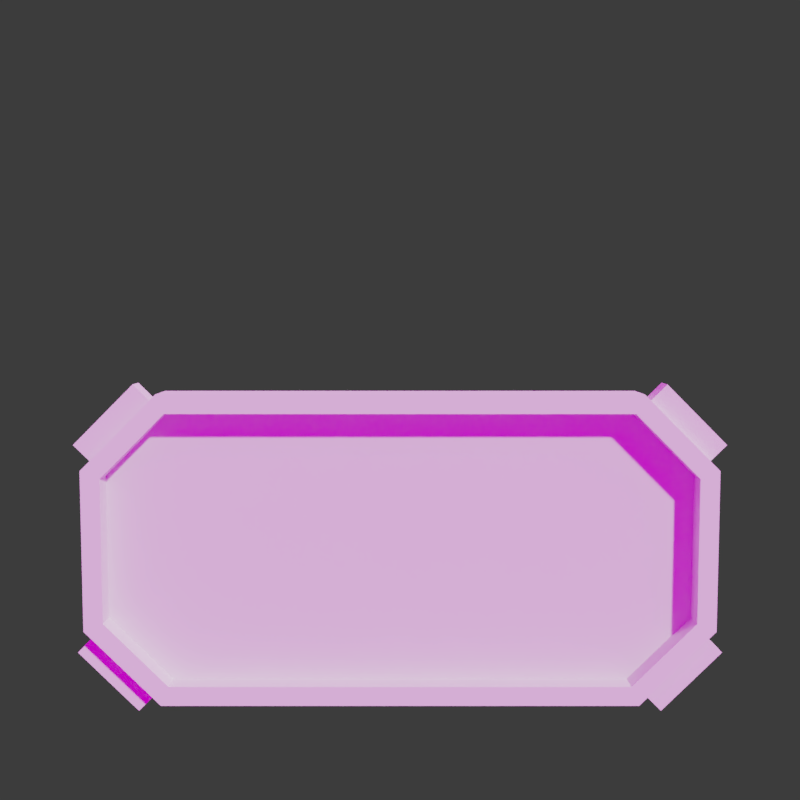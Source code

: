 # Source: props.blend  (saved by Blender 4.1.24; exported with 4.5.12 LTS)
import bpy
from mathutils import Matrix  # noqa: F401  (used for matrix-valued properties, if any)

bpy.ops.wm.read_factory_settings(use_empty=True)
scene = bpy.context.scene
scene.name = 'Scene'

# ---- collections
col_export_claimpad = bpy.data.collections.new('_export.claimpad'); scene.collection.children.link(col_export_claimpad)
col_export_logo_sign = bpy.data.collections.new('_export.logo.sign'); scene.collection.children.link(col_export_logo_sign)
col_export_ticket = bpy.data.collections.new('_export.ticket'); scene.collection.children.link(col_export_ticket)
col_blank_model = bpy.data.collections.new('blank-model'); scene.collection.children.link(col_blank_model)
col_model = bpy.data.collections.new('_model'); col_blank_model.children.link(col_model)
col_colliders = bpy.data.collections.new('_colliders'); col_blank_model.children.link(col_colliders)
col_reference = bpy.data.collections.new('reference'); scene.collection.children.link(col_reference)
col_images = bpy.data.collections.new('images'); col_reference.children.link(col_images)
col_scratch = bpy.data.collections.new('scratch'); scene.collection.children.link(col_scratch)
col_export_sign_lightbar = bpy.data.collections.new('_export.sign.lightbar'); scene.collection.children.link(col_export_sign_lightbar)
col_scene = bpy.data.collections.new('scene')  # instanced only; not linked into the scene
col_scale_person = bpy.data.collections.new('scale-person')  # instanced only; not linked into the scene

# ---- images (referenced by path relative to the original .blend; pixels are not part of the script)
import os
ASSET_DIR = os.environ.get("B2B_ASSET_DIR", "")  # directory of the original .blend (textures are referenced by path, not embedded)
HERE = os.path.dirname(os.path.abspath(__file__))  # packed textures are extracted next to this script under _unpacked/

def load_image(name, relpath, width, height, colorspace="sRGB"):
    """Load a texture the original file referenced (path relative to the .blend, or extracted next to this script)."""
    p = next((c for c in (os.path.join(HERE, relpath), os.path.join(ASSET_DIR, relpath)) if relpath and os.path.exists(c)), "")
    if p:
        img = bpy.data.images.load(p, check_existing=True)
        img.name = name
    else:  # same state as the original file: an image datablock whose file is absent (Cycles renders it pink)
        img = bpy.data.images.new(name, width, height)
        img.source = "FILE"
        img.filepath = "//" + (relpath or name)
    img.colorspace_settings.name = colorspace
    return img
img_air_museum_playground_4k_exr = load_image('air_museum_playground_4k.exr', 'air_museum_playground_4k.exr', 1024, 1024, 'Linear Rec.709')

# ---- materials (node trees are filled in below, after node groups)
mat_dcl_avatarwearables = bpy.data.materials.new('DCL.AvatarWearables')
mat_dcl_avatarwearables_emissive = bpy.data.materials.new('DCL.AvatarWearables_Emissive')
mat_texture_atlas_01 = bpy.data.materials.new('texture.atlas.01')
mat_texture_atlas_01_emissive = bpy.data.materials.new('texture.atlas.01_emissive')

# ---- material node trees

# ---- world
world_world = bpy.data.worlds.new('World'); scene.world = world_world
world_world.use_nodes = True; world_world.node_tree.nodes.clear()
_N = world_world.node_tree.nodes; _L = world_world.node_tree.links
n0 = _N.new('NodeReroute'); n0.name = 'Reroute'; n0.location = (-260, 300)
n0.width = 16
n1 = _N.new('ShaderNodeOutputWorld'); n1.name = 'World Output'; n1.location = (700, 500)
n2 = _N.new('ShaderNodeLightPath'); n2.name = 'Light Path'; n2.location = (280, 600)
n3 = _N.new('ShaderNodeTexCoord'); n3.name = 'Texture Coordinate'; n3.location = (-1120, 340)
n4 = _N.new('ShaderNodeMapping'); n4.name = 'Mapping'; n4.location = (-920, 340)
n4.width = 240
n5 = _N.new('ShaderNodeMath'); n5.name = 'Math'; n5.location = (-180, 260)
n5.operation = 'MULTIPLY'
n5.inputs[1].default_value = 2.98e-08
n5.inputs[2].default_value = 0.0
n6 = _N.new('ShaderNodeMath'); n6.name = 'Math.001'; n6.location = (40, 260)
n6.inputs[1].default_value = 0.9
n6.inputs[2].default_value = 0.0
n7 = _N.new('ShaderNodeTexEnvironment'); n7.name = 'Environment Texture'; n7.location = (-620, 340)
n7.width = 280
n7.image = img_air_museum_playground_4k_exr
n8 = _N.new('ShaderNodeBackground'); n8.name = 'Background.001'; n8.location = (280, 500)
n8.inputs[0].default_value = (0.0382, 0.0382, 0.0382, 1.0)
n9 = _N.new('ShaderNodeMixShader'); n9.name = 'Mix Shader'; n9.location = (500, 500)
n10 = _N.new('ShaderNodeBackground'); n10.name = 'Background'; n10.location = (280, 360)
_L.new(n5.outputs[0], n6.inputs[0])
_L.new(n0.outputs[0], n10.inputs[0])
_L.new(n0.outputs[0], n5.inputs[0])
_L.new(n6.outputs[0], n10.inputs[1])
_L.new(n7.outputs[0], n0.inputs[0])
_L.new(n4.outputs[0], n7.inputs[0])
_L.new(n3.outputs[0], n4.inputs[0])
_L.new(n9.outputs[0], n1.inputs[0])
_L.new(n2.outputs[0], n9.inputs[0])
_L.new(n8.outputs[0], n9.inputs[2])
_L.new(n10.outputs[0], n9.inputs[1])
n1.is_active_output = True
world_world.color = (0.05088, 0.05088, 0.05088)
world_world.use_sun_shadow = False
world_world.sun_shadow_jitter_overblur = 0.0
world_world.cycles.sample_map_resolution = 2048

# ---- cameras
cam_camera = bpy.data.cameras.new('Camera')

# ---- meshes
me_cube_005 = bpy.data.meshes.new('Cube.005')
me_cube_005.from_pydata([(0.9756, -0.175, -0.2229), (0.7843, -0.3129, -0.3554), (0.7344, -0.3648, -0.248), (0.9386, -0.2176, -0.1065), (0.7843, 0.3675, 0.2985), (0.9756, 0.2296, 0.166), (0.9386, 0.115, 0.2132), (0.7344, 0.2622, 0.3547), (0.7843, 0.3129, 0.3554), (0.9756, 0.175, 0.2229), (0.9756, -0.2296, -0.166), (0.7843, -0.3675, -0.2985), (0.7344, 0.3166, 0.2981), (0.9386, 0.1694, 0.1566), (0.9386, -0.1632, -0.1631), (0.7344, -0.3105, -0.3045), (0.7598, 0.3065, 0.3973), (1.0, 0.1334, 0.2309), (1.0, 0.236, 0.1241), (0.7598, 0.4091, 0.2905), (1.0, -0.236, -0.1241), (0.7598, -0.4091, -0.2905), (0.7598, -0.3065, -0.3973), (1.0, -0.1334, -0.2309), (0.8375, 0.3512, 0.3923), (1.029, 0.2133, 0.2597), (1.029, 0.268, 0.2028), (0.8375, 0.4059, 0.3354), (1.029, -0.268, -0.2028), (0.8375, -0.4059, -0.3354), (0.8375, -0.3512, -0.3923), (1.029, -0.2133, -0.2597), (0.0, 0.4091, 0.2905), (0.0, -0.3065, -0.3973), (0.0, -0.4091, -0.2905), (0.0, 0.3065, 0.3973), (0.0, -0.3648, -0.248), (0.0, 0.2622, 0.3547), (0.0, -0.3105, -0.3045), (0.0, 0.3166, 0.2981), (0.0, 0.1694, 0.1566), (0.0, -0.1632, -0.1631), (0.9933, 0.1877, 0.2352), (1.011, 0.2005, 0.2475), (0.8198, 0.3384, 0.38), (0.802, 0.3256, 0.3677), (0.9933, 0.2424, 0.1783), (1.011, 0.2552, 0.1906), (0.802, 0.3803, 0.3108), (0.8198, 0.3931, 0.3231), (0.802, -0.3256, -0.3677), (0.8198, -0.3384, -0.38), (0.8198, -0.3931, -0.3231), (0.802, -0.3803, -0.3108), (0.9933, -0.1877, -0.2352), (1.011, -0.2005, -0.2475), (0.9933, -0.2424, -0.1783), (1.011, -0.2552, -0.1906)], [], [(18, 17, 20, 23), (32, 35, 16, 19), (51, 55, 31, 30), (52, 51, 30, 29), (33, 32, 19, 18, 23, 22), (7, 6, 17, 16), (3, 2, 21, 20), (6, 3, 20, 17), (37, 7, 16, 35), (36, 2, 15, 38), (2, 3, 14, 15), (3, 6, 13, 14), (6, 7, 12, 13), (9, 8, 16, 17), (5, 9, 17, 18), (4, 5, 18, 19), (8, 4, 19, 16), (11, 10, 20, 21), (1, 11, 21, 22), (0, 1, 22, 23), (10, 0, 23, 20), (25, 26, 27, 24), (29, 30, 31, 28), (55, 57, 28, 31), (44, 43, 25, 24), (43, 47, 26, 25), (47, 49, 27, 26), (49, 44, 24, 27), (57, 52, 29, 28), (40, 13, 12, 39), (14, 41, 38, 15), (13, 40, 41, 14), (2, 36, 34, 21), (7, 37, 39, 12), (22, 21, 34, 33), (4, 8, 45, 48), (48, 45, 44, 49), (5, 4, 48, 46), (46, 48, 49, 47), (9, 5, 46, 42), (42, 46, 47, 43), (8, 9, 42, 45), (45, 42, 43, 44), (10, 11, 53, 56), (56, 53, 52, 57), (0, 10, 56, 54), (54, 56, 57, 55), (11, 1, 50, 53), (53, 50, 51, 52), (1, 0, 54, 50), (50, 54, 55, 51)])
me_cube_005.polygons.foreach_set('material_index', [0, 0, 0, 0, 0, 0, 0, 0, 0, 1, 1, 1, 1, 0, 0, 0, 0, 0, 0, 0, 0, 0, 0, 0, 0, 0, 0, 0, 0, 0, 0, 0, 0, 1, 0, 0, 1, 0, 1, 0, 1, 0, 1, 0, 1, 0, 1, 0, 1, 0, 1])
_uv = me_cube_005.uv_layers.new(name='UVMap')
_uv.uv.foreach_set('vector', [0.6772, 0.9199, 0.682, 0.9199, 0.682, 0.9224, 0.6772, 0.9224, 0.6772, 0.9163, 0.682, 0.9163, 0.682, 0.9181, 0.6772, 0.9181, 0.6784, 0.9225, 0.6784, 0.9215, 0.6784, 0.9215, 0.6784, 0.9225, 0.6803, 0.9225, 0.6784, 0.9225, 0.6784, 0.9225, 0.6803, 0.9225, 0.6747, 0.9236, 0.6747, 0.9187, 0.6766, 0.9187, 0.6772, 0.9199, 0.6772, 0.9224, 0.6766, 0.9236, 0.6827, 0.919, 0.6822, 0.92, 0.682, 0.9199, 0.6826, 0.9187, 0.6822, 0.9223, 0.6827, 0.9233, 0.6826, 0.9236, 0.682, 0.9224, 0.6822, 0.92, 0.6822, 0.9223, 0.682, 0.9224, 0.682, 0.9199, 0.6845, 0.919, 0.6827, 0.919, 0.6826, 0.9187, 0.6845, 0.9187, 0.2928, 0.5428, 0.2914, 0.5428, 0.2914, 0.5428, 0.2928, 0.5428, 0.2914, 0.5428, 0.2911, 0.5421, 0.2911, 0.5421, 0.2914, 0.5428, 0.2911, 0.5421, 0.2911, 0.5404, 0.2911, 0.5404, 0.2911, 0.5421, 0.2911, 0.5404, 0.2914, 0.5397, 0.2914, 0.5397, 0.2911, 0.5404, 0.6809, 0.9197, 0.6809, 0.9183, 0.682, 0.9181, 0.682, 0.9199, 0.6783, 0.9197, 0.6809, 0.9197, 0.682, 0.9199, 0.6772, 0.9199, 0.6783, 0.9183, 0.6783, 0.9197, 0.6772, 0.9199, 0.6772, 0.9181, 0.6809, 0.9183, 0.6783, 0.9183, 0.6772, 0.9181, 0.682, 0.9181, 0.6809, 0.924, 0.6809, 0.9226, 0.682, 0.9224, 0.682, 0.9242, 0.6783, 0.924, 0.6809, 0.924, 0.682, 0.9242, 0.6772, 0.9242, 0.6783, 0.9226, 0.6783, 0.924, 0.6772, 0.9242, 0.6772, 0.9224, 0.6809, 0.9226, 0.6783, 0.9226, 0.6772, 0.9224, 0.682, 0.9224, 0.6803, 0.9194, 0.6784, 0.9194, 0.6784, 0.9183, 0.6803, 0.9183, 0.6803, 0.9225, 0.6784, 0.9225, 0.6784, 0.9215, 0.6803, 0.9215, 0.6784, 0.9215, 0.6803, 0.9215, 0.6803, 0.9215, 0.6784, 0.9215, 0.6803, 0.9183, 0.6803, 0.9194, 0.6803, 0.9194, 0.6803, 0.9183, 0.6803, 0.9194, 0.6784, 0.9194, 0.6784, 0.9194, 0.6803, 0.9194, 0.6784, 0.9194, 0.6784, 0.9183, 0.6784, 0.9183, 0.6784, 0.9194, 0.6784, 0.9183, 0.6803, 0.9183, 0.6803, 0.9183, 0.6784, 0.9183, 0.6803, 0.9215, 0.6803, 0.9225, 0.6803, 0.9225, 0.6803, 0.9215, 0.6845, 0.92, 0.6822, 0.92, 0.6827, 0.919, 0.6845, 0.919, 0.6822, 0.9223, 0.6845, 0.9223, 0.6845, 0.9233, 0.6827, 0.9233, 0.6822, 0.92, 0.6845, 0.92, 0.6845, 0.9223, 0.6822, 0.9223, 0.6827, 0.9233, 0.6845, 0.9233, 0.6845, 0.9236, 0.6826, 0.9236, 0.2914, 0.5397, 0.2928, 0.5397, 0.2928, 0.5397, 0.2914, 0.5397, 0.6772, 0.9242, 0.682, 0.9242, 0.682, 0.9261, 0.6772, 0.9261, 0.6784, 0.9183, 0.6803, 0.9183, 0.6803, 0.9183, 0.6784, 0.9183, 0.2882, 0.5392, 0.2901, 0.5392, 0.2901, 0.5392, 0.2882, 0.5392, 0.6784, 0.9194, 0.6784, 0.9183, 0.6784, 0.9183, 0.6784, 0.9194, 0.2882, 0.5402, 0.2882, 0.5392, 0.2882, 0.5392, 0.2882, 0.5402, 0.6803, 0.9194, 0.6784, 0.9194, 0.6784, 0.9194, 0.6803, 0.9194, 0.2901, 0.5402, 0.2882, 0.5402, 0.2882, 0.5402, 0.2901, 0.5402, 0.6803, 0.9183, 0.6803, 0.9194, 0.6803, 0.9194, 0.6803, 0.9183, 0.2901, 0.5392, 0.2901, 0.5402, 0.2901, 0.5402, 0.2901, 0.5392, 0.6803, 0.9215, 0.6803, 0.9225, 0.6803, 0.9225, 0.6803, 0.9215, 0.2901, 0.5423, 0.2901, 0.5434, 0.2901, 0.5434, 0.2901, 0.5423, 0.6784, 0.9215, 0.6803, 0.9215, 0.6803, 0.9215, 0.6784, 0.9215, 0.2882, 0.5423, 0.2901, 0.5423, 0.2901, 0.5423, 0.2882, 0.5423, 0.6803, 0.9225, 0.6784, 0.9225, 0.6784, 0.9225, 0.6803, 0.9225, 0.2901, 0.5434, 0.2882, 0.5434, 0.2882, 0.5434, 0.2901, 0.5434, 0.6784, 0.9225, 0.6784, 0.9215, 0.6784, 0.9215, 0.6784, 0.9225, 0.2882, 0.5434, 0.2882, 0.5423, 0.2882, 0.5423, 0.2882, 0.5434])
me_cube_005.materials.append(mat_dcl_avatarwearables)
me_cube_005.materials.append(mat_dcl_avatarwearables_emissive)
me_cube_005.update()
me_sphere_001 = bpy.data.meshes.new('Sphere.001')
me_sphere_001.from_pydata([(0.0, -0.2588, 0.9659), (0.0, -2.488e-09, 1.0), (0.0, 0.7071, 0.7071), (0.0, 0.866, 0.5), (0.0, -0.5, 0.866), (0.0, 0.9659, 0.2588), (0.0, -0.7071, 0.7071), (0.0, 0.2588, 0.9659), (0.0, 0.5, 0.866), (0.0, 1.0, -1.244e-09), (0.0, -0.866, 0.5), (0.0, -0.9659, 0.2588), (0.0, -1.0, -1.244e-09), (0.522, 0.7071, 0.7071), (0.522, 0.9659, 0.2588), (0.6514, 0.2241, 0.9659), (0.772, 0.433, 0.866), (0.8755, 0.6124, 0.7071), (0.955, 0.75, 0.5), (1.005, 0.8365, 0.2588), (1.022, 0.866, -2.488e-09), (0.7461, 0.1294, 0.9659), (0.955, 0.25, 0.866), (1.134, 0.3536, 0.7071), (1.272, 0.433, 0.5), (1.358, 0.483, 0.2588), (1.388, 0.5, -2.488e-09), (0.7808, -4.975e-09, 0.9659), (1.022, -4.975e-09, 0.866), (1.229, -3.478e-08, 0.7071), (1.388, -3.478e-08, 0.5), (1.488, -3.478e-08, 0.2588), (1.522, -4.975e-09, -2.488e-09), (0.7461, -0.1294, 0.9659), (0.955, -0.25, 0.866), (1.134, -0.3536, 0.7071), (1.272, -0.433, 0.5), (1.358, -0.483, 0.2588), (1.388, -0.5, -2.488e-09), (0.6514, -0.2241, 0.9659), (0.772, -0.433, 0.866), (0.8755, -0.6124, 0.7071), (0.955, -0.75, 0.5), (1.005, -0.8365, 0.2588), (1.022, -0.866, -2.488e-09), (0.522, -0.2588, 0.9659), (0.522, -0.5, 0.866), (0.522, -0.7071, 0.7071), (0.522, -0.866, 0.5), (0.522, -0.9659, 0.2588), (0.522, -1.0, -2.488e-09), (0.522, -4.975e-09, 1.0), (0.522, 0.2588, 0.9659), (0.522, 0.5, 0.866), (0.522, 0.866, 0.5), (0.522, 1.0, -2.488e-09), (0.0, -1.124, 0.01629), (0.0, -1.09, 0.2751), (0.0, 1.09, 0.2751), (0.0, 1.124, 0.01629), (0.5383, 1.089, 0.275), (0.5379, 1.123, 0.01615), (0.5379, -1.123, 0.01615), (0.5383, -1.089, 0.275), (1.067, 0.9437, 0.2751), (1.084, 0.9732, 0.01629), (1.466, 0.5448, 0.2751), (1.495, 0.5619, 0.01629), (1.612, -3.837e-08, 0.2751), (1.646, -3.724e-09, 0.01629), (1.466, -0.5448, 0.2751), (1.495, -0.5619, 0.01629), (1.067, -0.9437, 0.2751), (1.084, -0.9732, 0.01629)], [], [(2, 8, 53, 13), (7, 1, 51, 52), (26, 20, 65, 67), (10, 11, 49, 48), (6, 10, 48, 47), (32, 26, 67, 69), (8, 7, 52, 53), (4, 6, 47, 46), (5, 3, 54, 14), (0, 4, 46, 45), (3, 2, 13, 54), (1, 0, 45, 51), (54, 13, 17, 18), (52, 51, 15), (14, 54, 18, 19), (53, 52, 15, 16), (43, 49, 63, 72), (13, 53, 16, 17), (19, 18, 24, 25), (16, 15, 21, 22), (37, 43, 72, 70), (17, 16, 22, 23), (18, 17, 23, 24), (15, 51, 21), (24, 23, 29, 30), (21, 51, 27), (25, 24, 30, 31), (22, 21, 27, 28), (49, 11, 57, 63), (23, 22, 28, 29), (12, 50, 62, 56), (29, 28, 34, 35), (30, 29, 35, 36), (27, 51, 33), (31, 30, 36, 37), (28, 27, 33, 34), (37, 36, 42, 43), (34, 33, 39, 40), (14, 19, 64, 60), (35, 34, 40, 41), (36, 35, 41, 42), (33, 51, 39), (42, 41, 47, 48), (39, 51, 45), (43, 42, 48, 49), (40, 39, 45, 46), (55, 9, 59, 61), (41, 40, 46, 47), (57, 56, 62, 63), (59, 58, 60, 61), (61, 60, 64, 65), (65, 64, 66, 67), (67, 66, 68, 69), (69, 68, 70, 71), (71, 70, 72, 73), (73, 72, 63, 62), (20, 55, 61, 65), (5, 14, 60, 58), (50, 44, 73, 62), (38, 32, 69, 71), (44, 38, 71, 73), (19, 25, 66, 64), (25, 31, 68, 66), (31, 37, 70, 68)])
me_sphere_001.polygons.foreach_set('use_smooth', [1, 1, 0, 1, 1, 0, 1, 1, 1, 1, 1, 1, 1, 1, 1, 1, 1, 1, 1, 1, 1, 1, 1, 1, 1, 1, 1, 1, 1, 1, 0, 1, 1, 1, 1, 1, 1, 1, 1, 1, 1, 1, 1, 1, 1, 1, 0, 1, 1, 1, 1, 1, 1, 1, 1, 1, 0, 1, 0, 0, 0, 1, 1, 1])
_uv = me_sphere_001.uv_layers.new(name='UVMap')
_uv.uv.foreach_set('vector', [0.06975, 0.8895, 0.06975, 0.8908, 0.06975, 0.8908, 0.06975, 0.8895, 0.06975, 0.8921, 0.07039, 0.8933, 0.07039, 0.8933, 0.06975, 0.8921, 0.0, 0.0, 0.0, 0.0, 0.0, 0.0, 0.0, 0.0, 0.06214, 0.8882, 0.06214, 0.887, 0.06214, 0.887, 0.06214, 0.8882, 0.06214, 0.8895, 0.06214, 0.8882, 0.06214, 0.8882, 0.06214, 0.8895, 0.0, 0.0, 0.0, 0.0, 0.0, 0.0, 0.0, 0.0, 0.06975, 0.8908, 0.06975, 0.8921, 0.06975, 0.8921, 0.06975, 0.8908, 0.06214, 0.8908, 0.06214, 0.8895, 0.06214, 0.8895, 0.06214, 0.8908, 0.06975, 0.887, 0.06975, 0.8882, 0.06975, 0.8882, 0.06975, 0.887, 0.06214, 0.8921, 0.06214, 0.8908, 0.06214, 0.8908, 0.06214, 0.8921, 0.06975, 0.8882, 0.06975, 0.8895, 0.06975, 0.8895, 0.06975, 0.8882, 0.0615, 0.8933, 0.06214, 0.8921, 0.06214, 0.8921, 0.0615, 0.8933, 0.06975, 0.8882, 0.06975, 0.8895, 0.06848, 0.8895, 0.06848, 0.8882, 0.06975, 0.8921, 0.06912, 0.8933, 0.06848, 0.8921, 0.06975, 0.887, 0.06975, 0.8882, 0.06848, 0.8882, 0.06848, 0.887, 0.06975, 0.8908, 0.06975, 0.8921, 0.06848, 0.8921, 0.06848, 0.8908, 0.0231, 0.8343, 0.02183, 0.8343, 0.02183, 0.8343, 0.0231, 0.8343, 0.06975, 0.8895, 0.06975, 0.8908, 0.06848, 0.8908, 0.06848, 0.8895, 0.06848, 0.887, 0.06848, 0.8882, 0.06721, 0.8882, 0.06721, 0.887, 0.06848, 0.8908, 0.06848, 0.8921, 0.06721, 0.8921, 0.06721, 0.8908, 0.02437, 0.8343, 0.0231, 0.8343, 0.0231, 0.8343, 0.02437, 0.8343, 0.06848, 0.8895, 0.06848, 0.8908, 0.06721, 0.8908, 0.06721, 0.8895, 0.06848, 0.8882, 0.06848, 0.8895, 0.06721, 0.8895, 0.06721, 0.8882, 0.06848, 0.8921, 0.06785, 0.8933, 0.06721, 0.8921, 0.06721, 0.8882, 0.06721, 0.8895, 0.06595, 0.8895, 0.06595, 0.8882, 0.06721, 0.8921, 0.06658, 0.8933, 0.06595, 0.8921, 0.06721, 0.887, 0.06721, 0.8882, 0.06595, 0.8882, 0.06595, 0.887, 0.06721, 0.8908, 0.06721, 0.8921, 0.06595, 0.8921, 0.06595, 0.8908, 0.02183, 0.8343, 0.02183, 0.8343, 0.02183, 0.8343, 0.02183, 0.8343, 0.06721, 0.8895, 0.06721, 0.8908, 0.06595, 0.8908, 0.06595, 0.8895, 0.0, 0.0, 0.0, 0.0, 0.0, 0.0, 0.0, 0.0, 0.06595, 0.8895, 0.06595, 0.8908, 0.06468, 0.8908, 0.06468, 0.8895, 0.06595, 0.8882, 0.06595, 0.8895, 0.06468, 0.8895, 0.06468, 0.8882, 0.06595, 0.8921, 0.06531, 0.8933, 0.06468, 0.8921, 0.06595, 0.887, 0.06595, 0.8882, 0.06468, 0.8882, 0.06468, 0.887, 0.06595, 0.8908, 0.06595, 0.8921, 0.06468, 0.8921, 0.06468, 0.8908, 0.06468, 0.887, 0.06468, 0.8882, 0.06341, 0.8882, 0.06341, 0.887, 0.06468, 0.8908, 0.06468, 0.8921, 0.06341, 0.8921, 0.06341, 0.8908, 0.02945, 0.8343, 0.02818, 0.8343, 0.02818, 0.8343, 0.02945, 0.8343, 0.06468, 0.8895, 0.06468, 0.8908, 0.06341, 0.8908, 0.06341, 0.8895, 0.06468, 0.8882, 0.06468, 0.8895, 0.06341, 0.8895, 0.06341, 0.8882, 0.06468, 0.8921, 0.06404, 0.8933, 0.06341, 0.8921, 0.06341, 0.8882, 0.06341, 0.8895, 0.06214, 0.8895, 0.06214, 0.8882, 0.06341, 0.8921, 0.06277, 0.8933, 0.06214, 0.8921, 0.06341, 0.887, 0.06341, 0.8882, 0.06214, 0.8882, 0.06214, 0.887, 0.06341, 0.8908, 0.06341, 0.8921, 0.06214, 0.8921, 0.06214, 0.8908, 0.0, 0.0, 0.0, 0.0, 0.0, 0.0, 0.0, 0.0, 0.06341, 0.8895, 0.06341, 0.8908, 0.06214, 0.8908, 0.06214, 0.8895, 0.02183, 0.8343, 0.02183, 0.833, 0.02183, 0.833, 0.02183, 0.8343, 0.02945, 0.833, 0.02945, 0.8343, 0.02945, 0.8343, 0.02945, 0.833, 0.02945, 0.833, 0.02945, 0.8343, 0.02818, 0.8343, 0.02818, 0.833, 0.02818, 0.833, 0.02818, 0.8343, 0.02691, 0.8343, 0.02691, 0.833, 0.02691, 0.833, 0.02691, 0.8343, 0.02564, 0.8343, 0.02564, 0.833, 0.02564, 0.833, 0.02564, 0.8343, 0.02437, 0.8343, 0.02437, 0.833, 0.02437, 0.833, 0.02437, 0.8343, 0.0231, 0.8343, 0.0231, 0.833, 0.0231, 0.833, 0.0231, 0.8343, 0.02183, 0.8343, 0.02183, 0.833, 0.0, 0.0, 0.0, 0.0, 0.0, 0.0, 0.0, 0.0, 0.02945, 0.8343, 0.02945, 0.8343, 0.02945, 0.8343, 0.02945, 0.8343, 0.0, 0.0, 0.0, 0.0, 0.0, 0.0, 0.0, 0.0, 0.0, 0.0, 0.0, 0.0, 0.0, 0.0, 0.0, 0.0, 0.0, 0.0, 0.0, 0.0, 0.0, 0.0, 0.0, 0.0, 0.02818, 0.8343, 0.02691, 0.8343, 0.02691, 0.8343, 0.02818, 0.8343, 0.02691, 0.8343, 0.02564, 0.8343, 0.02564, 0.8343, 0.02691, 0.8343, 0.02564, 0.8343, 0.02437, 0.8343, 0.02437, 0.8343, 0.02564, 0.8343])
me_sphere_001.materials.append(mat_texture_atlas_01)
me_sphere_001.update()
me_text = bpy.data.meshes.new('Text')
me_text.from_pydata([(0.8947, 0.1579, 0.0), (0.8947, -0.3684, 0.0), (0.6842, -0.3684, 0.0), (0.6842, 0.3684, 0.0), (1.632, 0.3684, 0.0), (1.632, -0.3684, 0.0), (1.421, -0.3684, 0.0), (1.421, 0.1579, 0.0), (1.263, 0.1579, 0.0), (1.263, -0.3684, 0.0), (1.053, -0.3684, 0.0), (1.053, 0.1579, 0.0), (0.6316, 0.3684, 0.0), (0.6316, -0.3684, 0.0), (0.4211, -0.3684, 0.0), (0.4211, 0.3684, 0.0), (-0.05263, -0.3684, 0.0), (-0.2632, -0.3684, 0.0), (-0.2632, 0.3684, 0.0), (0.3684, 0.3684, 0.0), (0.3684, -0.3684, 0.0), (0.1579, -0.3684, 0.0), (0.1579, -0.2105, 0.0), (2.98e-08, -0.2105, 0.0), (2.98e-08, 0.0, 0.0), (0.1579, 0.0, 0.0), (0.1579, 0.1579, 0.0), (-0.05263, 0.1579, 0.0), (-0.9474, -0.3684, 0.0), (-0.9474, 0.3684, 0.0), (-0.7368, 0.3684, 0.0), (-0.7368, -0.1579, 0.0), (-0.3158, -0.1579, 0.0), (-0.4211, -0.3684, 0.0), (-1.0, 0.1579, 0.0), (-1.421, 0.1579, 0.0), (-1.421, -0.1579, 0.0), (-1.0, -0.1579, 0.0), (-1.0, -0.3684, 0.0), (-1.632, -0.3684, 0.0), (-1.632, 0.3684, 0.0), (-1.0, 0.3684, 0.0)], [], [(2, 0, 3), (0, 4, 3), (0, 11, 4), (11, 8, 4), (8, 7, 4), (7, 5, 4), (2, 1, 0), (10, 8, 11), (10, 9, 8), (6, 5, 7), (14, 12, 15), (14, 13, 12), (17, 27, 18), (27, 19, 18), (27, 26, 19), (26, 20, 19), (17, 16, 27), (25, 20, 26), (23, 25, 24), (23, 22, 25), (22, 20, 25), (21, 20, 22), (28, 30, 29), (28, 31, 30), (28, 32, 31), (28, 33, 32), (39, 35, 40), (35, 41, 40), (35, 34, 41), (39, 36, 35), (39, 37, 36), (39, 38, 37)])
_uv = me_text.uv_layers.new(name='UVMap')
_uv.uv.foreach_set('vector', [0.1401, 0.5705, 0.1356, 0.5705, 0.1424, 0.5705, 0.1356, 0.5705, 0.1447, 0.5705, 0.1424, 0.5705, 0.1356, 0.5705, 0.1606, 0.5705, 0.1447, 0.5705, 0.1606, 0.5705, 0.1538, 0.5705, 0.1447, 0.5705, 0.1538, 0.5705, 0.1515, 0.5705, 0.1447, 0.5705, 0.1515, 0.5705, 0.147, 0.5705, 0.1447, 0.5705, 0.1401, 0.5705, 0.1379, 0.5705, 0.1356, 0.5705, 0.1584, 0.5705, 0.1538, 0.5705, 0.1606, 0.5705, 0.1584, 0.5705, 0.1561, 0.5705, 0.1538, 0.5705, 0.1492, 0.5705, 0.147, 0.5705, 0.1515, 0.5705, 0.1523, 0.5705, 0.1356, 0.5705, 0.1606, 0.5705, 0.1523, 0.5705, 0.1439, 0.5705, 0.1356, 0.5705, 0.1379, 0.5705, 0.1606, 0.5705, 0.1401, 0.5705, 0.1606, 0.5705, 0.1424, 0.5705, 0.1401, 0.5705, 0.1606, 0.5705, 0.1584, 0.5705, 0.1424, 0.5705, 0.1584, 0.5705, 0.1447, 0.5705, 0.1424, 0.5705, 0.1379, 0.5705, 0.1356, 0.5705, 0.1606, 0.5705, 0.1561, 0.5705, 0.1447, 0.5705, 0.1584, 0.5705, 0.1515, 0.5705, 0.1561, 0.5705, 0.1538, 0.5705, 0.1515, 0.5705, 0.1492, 0.5705, 0.1561, 0.5705, 0.1492, 0.5705, 0.1447, 0.5705, 0.1561, 0.5705, 0.147, 0.5705, 0.1447, 0.5705, 0.1492, 0.5705, 0.1356, 0.5705, 0.1456, 0.5705, 0.1406, 0.5705, 0.1356, 0.5705, 0.1506, 0.5705, 0.1456, 0.5705, 0.1356, 0.5705, 0.1556, 0.5705, 0.1506, 0.5705, 0.1356, 0.5705, 0.1606, 0.5705, 0.1556, 0.5705, 0.1535, 0.5705, 0.1392, 0.5705, 0.1571, 0.5705, 0.1392, 0.5705, 0.1606, 0.5705, 0.1571, 0.5705, 0.1392, 0.5705, 0.1356, 0.5705, 0.1606, 0.5705, 0.1535, 0.5705, 0.1427, 0.5705, 0.1392, 0.5705, 0.1535, 0.5705, 0.1463, 0.5705, 0.1427, 0.5705, 0.1535, 0.5705, 0.1499, 0.5705, 0.1463, 0.5705])
me_text.materials.append(mat_texture_atlas_01_emissive)
me_text.auto_texspace = False
me_text.update()
me_text_001 = bpy.data.meshes.new('Text.001')
me_text_001.from_pydata([(1.579, 0.1579, 0.0), (1.579, -0.3684, 0.0), (1.368, -0.3684, 0.0), (1.368, 0.3684, 0.0), (2.316, 0.3684, 0.0), (2.316, -0.3684, 0.0), (2.105, -0.3684, 0.0), (2.105, 0.1579, 0.0), (1.947, 0.1579, 0.0), (1.947, -0.3684, 0.0), (1.737, -0.3684, 0.0), (1.737, 0.1579, 0.0), (1.316, 0.3684, 0.0), (1.316, -0.3684, 0.0), (1.105, -0.3684, 0.0), (1.105, 0.3684, 0.0), (0.6316, -0.3684, 0.0), (0.4211, -0.3684, 0.0), (0.4211, 0.3684, 0.0), (1.053, 0.3684, 0.0), (1.053, -0.3684, 0.0), (0.8421, -0.3684, 0.0), (0.8421, -0.2105, 0.0), (0.6842, -0.2105, 0.0), (0.6842, 0.0, 0.0), (0.8421, 0.0, 0.0), (0.8421, 0.1579, 0.0), (0.6316, 0.1579, 0.0), (-0.2632, -0.3684, 0.0), (-0.2632, 0.3684, 0.0), (-0.05263, 0.3684, 0.0), (-0.05263, -0.1579, 0.0), (0.3684, -0.1579, 0.0), (0.2632, -0.3684, 0.0), (-0.3158, 0.1579, 0.0), (-0.7368, 0.1579, 0.0), (-0.7368, -0.1579, 0.0), (-0.3158, -0.1579, 0.0), (-0.3158, -0.3684, 0.0), (-0.9474, -0.3684, 0.0), (-0.9474, 0.3684, 0.0), (-0.3158, 0.3684, 0.0), (-1.421, 0.05263, 0.0), (-1.421, -0.3684, 0.0), (-1.632, -0.3684, 0.0), (-1.632, 0.3684, 0.0), (-1.421, 0.3684, 0.0), (-1.211, 0.1579, 0.0), (-1.211, 0.3684, 0.0), (-1.0, 0.3684, 0.0), (-1.0, -0.3684, 0.0), (-1.211, -0.3684, 0.0), (-1.211, -0.1579, 0.0), (-2.316, -0.3684, 0.0), (-2.316, 0.3684, 0.0), (-2.105, 0.3684, 0.0), (-2.105, -0.1579, 0.0), (-1.895, -0.1579, 0.0), (-1.895, 0.3684, 0.0), (-1.684, 0.3684, 0.0), (-1.684, -0.3684, 0.0)], [], [(2, 0, 3), (0, 4, 3), (0, 11, 4), (11, 8, 4), (8, 7, 4), (7, 5, 4), (2, 1, 0), (10, 8, 11), (10, 9, 8), (6, 5, 7), (14, 12, 15), (14, 13, 12), (17, 27, 18), (27, 19, 18), (27, 26, 19), (26, 20, 19), (17, 16, 27), (25, 20, 26), (23, 25, 24), (23, 22, 25), (22, 20, 25), (21, 20, 22), (28, 30, 29), (28, 31, 30), (28, 32, 31), (28, 33, 32), (39, 35, 40), (35, 41, 40), (35, 34, 41), (39, 36, 35), (39, 37, 36), (39, 38, 37), (44, 46, 45), (44, 42, 46), (42, 47, 46), (47, 49, 48), (47, 50, 49), (42, 50, 47), (44, 43, 42), (52, 50, 42), (51, 50, 52), (53, 55, 54), (53, 56, 55), (57, 59, 58), (57, 60, 59), (53, 57, 56), (53, 60, 57)])
_uv = me_text_001.uv_layers.new(name='UVMap')
_uv.uv.foreach_set('vector', [0.1474, 0.5693, 0.149, 0.5693, 0.1465, 0.5693, 0.149, 0.5693, 0.1457, 0.5693, 0.1465, 0.5693, 0.149, 0.5693, 0.1401, 0.5693, 0.1457, 0.5693, 0.1401, 0.5693, 0.1425, 0.5693, 0.1457, 0.5693, 0.1425, 0.5693, 0.1433, 0.5693, 0.1457, 0.5693, 0.1433, 0.5693, 0.1449, 0.5693, 0.1457, 0.5693, 0.1474, 0.5693, 0.1482, 0.5693, 0.149, 0.5693, 0.1409, 0.5693, 0.1425, 0.5693, 0.1401, 0.5693, 0.1409, 0.5693, 0.1417, 0.5693, 0.1425, 0.5693, 0.1441, 0.5693, 0.1449, 0.5693, 0.1433, 0.5693, 0.1431, 0.5693, 0.149, 0.5693, 0.1401, 0.5693, 0.1431, 0.5693, 0.146, 0.5693, 0.149, 0.5693, 0.1482, 0.5693, 0.1401, 0.5693, 0.1474, 0.5693, 0.1401, 0.5693, 0.1465, 0.5693, 0.1474, 0.5693, 0.1401, 0.5693, 0.1409, 0.5693, 0.1465, 0.5693, 0.1409, 0.5693, 0.1457, 0.5693, 0.1465, 0.5693, 0.1482, 0.5693, 0.149, 0.5693, 0.1401, 0.5693, 0.1417, 0.5693, 0.1457, 0.5693, 0.1409, 0.5693, 0.1433, 0.5693, 0.1417, 0.5693, 0.1425, 0.5693, 0.1433, 0.5693, 0.1441, 0.5693, 0.1417, 0.5693, 0.1441, 0.5693, 0.1457, 0.5693, 0.1417, 0.5693, 0.1449, 0.5693, 0.1457, 0.5693, 0.1441, 0.5693, 0.149, 0.5693, 0.1454, 0.5693, 0.1472, 0.5693, 0.149, 0.5693, 0.1436, 0.5693, 0.1454, 0.5693, 0.149, 0.5693, 0.1419, 0.5693, 0.1436, 0.5693, 0.149, 0.5693, 0.1401, 0.5693, 0.1419, 0.5693, 0.1426, 0.5693, 0.1477, 0.5693, 0.1414, 0.5693, 0.1477, 0.5693, 0.1401, 0.5693, 0.1414, 0.5693, 0.1477, 0.5693, 0.149, 0.5693, 0.1401, 0.5693, 0.1426, 0.5693, 0.1464, 0.5693, 0.1477, 0.5693, 0.1426, 0.5693, 0.1452, 0.5693, 0.1464, 0.5693, 0.1426, 0.5693, 0.1439, 0.5693, 0.1452, 0.5693, 0.1472, 0.5693, 0.1454, 0.5693, 0.1463, 0.5693, 0.1472, 0.5693, 0.149, 0.5693, 0.1454, 0.5693, 0.149, 0.5693, 0.1445, 0.5693, 0.1454, 0.5693, 0.1445, 0.5693, 0.1428, 0.5693, 0.1436, 0.5693, 0.1445, 0.5693, 0.1419, 0.5693, 0.1428, 0.5693, 0.149, 0.5693, 0.1419, 0.5693, 0.1445, 0.5693, 0.1472, 0.5693, 0.1481, 0.5693, 0.149, 0.5693, 0.1401, 0.5693, 0.1419, 0.5693, 0.149, 0.5693, 0.141, 0.5693, 0.1419, 0.5693, 0.1401, 0.5693, 0.149, 0.5693, 0.1464, 0.5693, 0.1477, 0.5693, 0.149, 0.5693, 0.1452, 0.5693, 0.1464, 0.5693, 0.1439, 0.5693, 0.1414, 0.5693, 0.1426, 0.5693, 0.1439, 0.5693, 0.1401, 0.5693, 0.1414, 0.5693, 0.149, 0.5693, 0.1439, 0.5693, 0.1452, 0.5693, 0.149, 0.5693, 0.1401, 0.5693, 0.1439, 0.5693])
me_text_001.materials.append(mat_texture_atlas_01_emissive)
me_text_001.auto_texspace = False
me_text_001.update()
me_cube_006 = bpy.data.meshes.new('Cube.006')
me_cube_006.from_pydata([(-1.898e-08, 0.05824, 0.3707), (1.898e-08, -0.05824, 0.3416), (0.746, -0.05824, 0.0), (0.746, 0.05824, 0.0), (-1.898e-08, 0.05824, 0.0), (0.6138, -0.02503, 0.3472), (0.7225, -0.02503, 0.2386), (0.7225, 0.02503, 0.2386), (0.6138, 0.02503, 0.3472), (0.7169, -0.05824, 0.203), (0.5783, -0.05824, 0.3416), (0.5904, 0.05824, 0.3707), (0.746, 0.05824, 0.2151), (0.771, -0.02503, 0.287), (0.6623, -0.02503, 0.3957), (0.6623, 0.02503, 0.3957), (0.771, 0.02503, 0.287), (0.7387, -0.02503, 0.2547), (0.7549, -0.02503, 0.2709), (0.7549, 0.02503, 0.2709), (0.7387, 0.02503, 0.2547), (0.63, 0.02503, 0.3634), (0.6462, 0.02503, 0.3796), (0.6462, -0.02503, 0.3796), (0.63, -0.02503, 0.3634), (0.746, -0.05824, 0.2151), (0.5904, -0.05824, 0.3707), (0.7169, -0.05824, 0.0), (7.832e-09, -0.02404, 0.3416), (7.832e-09, -0.02404, 0.0), (0.7169, -0.02404, 0.0), (0.7169, -0.02404, 0.203), (0.5783, -0.02404, 0.3416), (0.0, -0.05824, 0.3717), (-0.5904, 0.05824, 0.3717), (-0.5904, -0.05824, 0.3717)], [], [(0, 33, 26, 11), (2, 3, 12, 25), (3, 4, 0, 11, 12), (19, 16, 13, 18), (1, 28, 32, 10), (5, 26, 25, 6), (8, 11, 26, 5), (7, 12, 11, 8), (6, 25, 12, 7), (14, 13, 16, 15), (23, 14, 15, 22), (22, 15, 16, 19), (18, 13, 14, 23), (6, 17, 24, 5), (17, 18, 23, 24), (8, 21, 20, 7), (21, 22, 19, 20), (5, 24, 21, 8), (24, 23, 22, 21), (7, 20, 17, 6), (20, 19, 18, 17), (9, 25, 26, 10), (10, 26, 33, 1), (27, 2, 25, 9), (29, 30, 31, 32, 28), (9, 31, 30, 27), (10, 32, 31, 9), (0, 33, 35, 34)])
me_cube_006.polygons.foreach_set('material_index', [0, 0, 0, 0, 1, 0, 0, 0, 0, 0, 0, 0, 0, 0, 1, 0, 1, 0, 1, 0, 1, 0, 0, 0, 0, 1, 1, 0])
_uv = me_cube_006.uv_layers.new(name='UVMap')
_uv.uv.foreach_set('vector', [0.02442, 0.8814, 0.02442, 0.8867, 0.02652, 0.8867, 0.02652, 0.8814, 0.0191, 0.8708, 0.0191, 0.8761, 0.02064, 0.8761, 0.02064, 0.8708, 0.0191, 0.8761, 0.0191, 0.8788, 0.02176, 0.8788, 0.02176, 0.8767, 0.02064, 0.8761, 0.02699, 0.8829, 0.02699, 0.8829, 0.02699, 0.8852, 0.02699, 0.8852, 0.06181, 0.9702, 0.06181, 0.9702, 0.06181, 0.9722, 0.06181, 0.9722, 0.0266, 0.8852, 0.02652, 0.8867, 0.02707, 0.8867, 0.02699, 0.8852, 0.0266, 0.8829, 0.02652, 0.8814, 0.02652, 0.8867, 0.0266, 0.8852, 0.02699, 0.8829, 0.02707, 0.8814, 0.02652, 0.8814, 0.0266, 0.8829, 0.02699, 0.8852, 0.02707, 0.8867, 0.02707, 0.8814, 0.02699, 0.8829, 0.0266, 0.8852, 0.02699, 0.8852, 0.02699, 0.8829, 0.0266, 0.8829, 0.0266, 0.8852, 0.0266, 0.8852, 0.0266, 0.8829, 0.0266, 0.8829, 0.0266, 0.8829, 0.0266, 0.8829, 0.02699, 0.8829, 0.02699, 0.8829, 0.02699, 0.8852, 0.02699, 0.8852, 0.0266, 0.8852, 0.0266, 0.8852, 0.02699, 0.8852, 0.02699, 0.8852, 0.0266, 0.8852, 0.0266, 0.8852, 0.06725, 0.966, 0.06725, 0.966, 0.06686, 0.966, 0.06686, 0.966, 0.0266, 0.8829, 0.0266, 0.8829, 0.02699, 0.8829, 0.02699, 0.8829, 0.06686, 0.9637, 0.06686, 0.9637, 0.06725, 0.9637, 0.06725, 0.9637, 0.0266, 0.8852, 0.0266, 0.8852, 0.0266, 0.8829, 0.0266, 0.8829, 0.06686, 0.966, 0.06686, 0.966, 0.06686, 0.9637, 0.06686, 0.9637, 0.02699, 0.8829, 0.02699, 0.8829, 0.02699, 0.8852, 0.02699, 0.8852, 0.06725, 0.9637, 0.06725, 0.9637, 0.06725, 0.966, 0.06725, 0.966, 0.02056, 0.8919, 0.02064, 0.892, 0.02176, 0.8915, 0.02155, 0.8915, 0.02155, 0.8915, 0.02176, 0.8915, 0.02176, 0.8894, 0.02155, 0.8894, 0.0191, 0.8919, 0.0191, 0.892, 0.02064, 0.892, 0.02056, 0.8919, 0.0191, 0.8894, 0.0191, 0.8919, 0.02056, 0.8919, 0.02155, 0.8915, 0.02155, 0.8894, 0.06081, 0.9727, 0.06081, 0.9727, 0.05936, 0.9727, 0.05936, 0.9727, 0.06181, 0.9722, 0.06181, 0.9722, 0.06081, 0.9727, 0.06081, 0.9727, 0.02442, 0.8814, 0.02442, 0.8867, 0.02652, 0.8867, 0.02652, 0.8814])
me_cube_006.materials.append(mat_texture_atlas_01)
me_cube_006.materials.append(mat_texture_atlas_01_emissive)
me_cube_006.update()
me_cube_004 = bpy.data.meshes.new('Cube.004')
me_cube_004.from_pydata([(0.0, 0.05824, 0.0), (0.5904, 0.05824, 0.0), (0.5904, -0.05824, 0.0), (0.0, 0.05824, 0.4685), (0.0, -0.05824, 0.4394), (0.746, -0.05824, 0.2337), (0.746, 0.05824, 0.2337), (0.0, 0.05824, 0.2337), (0.7169, -0.05824, 0.3008), (0.5783, -0.05824, 0.4394), (0.5904, 0.05824, 0.4685), (0.746, 0.05824, 0.3129), (0.746, -0.05824, 0.3129), (0.5904, -0.05824, 0.4685), (0.0, -0.05824, 0.4685), (0.7169, -0.05824, 0.2337), (0.0, -0.02404, 0.4394), (0.0, -0.02404, 0.2337), (0.7169, -0.02404, 0.2337), (0.7169, -0.02404, 0.3008), (0.5783, -0.02404, 0.4394), (-0.746, -0.05824, 0.2337), (-0.746, 0.05824, 0.2337), (-0.7169, -0.05824, 0.3008), (-0.5783, -0.05824, 0.4394), (-0.5904, 0.05824, 0.4685), (-0.746, 0.05824, 0.3129), (-0.746, -0.05824, 0.3129), (-0.5904, -0.05824, 0.4685), (-0.7169, -0.05824, 0.2337), (-0.7169, -0.02404, 0.2337), (-0.7169, -0.02404, 0.3008), (-0.5783, -0.02404, 0.4394), (0.0, -0.05824, 0.02805), (0.7169, -0.05824, 0.1667), (0.5783, -0.05824, 0.02805), (0.746, 0.05824, 0.1546), (0.746, -0.05824, 0.1546), (0.0, -0.05824, 0.0), (0.0, -0.02404, 0.02805), (0.7169, -0.02404, 0.1667), (0.5783, -0.02404, 0.02805), (-0.7169, -0.05824, 0.1667), (-0.5783, -0.05824, 0.02805), (-0.5904, 0.05824, 0.0), (-0.746, 0.05824, 0.1546), (-0.746, -0.05824, 0.1546), (-0.5904, -0.05824, 0.0), (-0.7169, -0.02404, 0.1667), (-0.5783, -0.02404, 0.02805)], [], [(3, 14, 13, 10), (6, 7, 3, 10, 11), (4, 16, 20, 9), (12, 11, 10, 13), (8, 12, 13, 9), (9, 13, 14, 4), (15, 5, 12, 8), (17, 18, 19, 20, 16), (8, 19, 18, 15), (9, 20, 19, 8), (3, 25, 28, 14), (21, 27, 26, 22), (22, 26, 25, 3, 7), (4, 24, 32, 16), (27, 28, 25, 26), (23, 24, 28, 27), (24, 4, 14, 28), (29, 23, 27, 21), (17, 16, 32, 31, 30), (23, 29, 30, 31), (24, 23, 31, 32), (6, 36, 1, 0, 7), (33, 35, 41, 39), (37, 2, 1, 36), (34, 35, 2, 37), (35, 33, 38, 2), (15, 34, 37, 5), (17, 39, 41, 40, 18), (34, 15, 18, 40), (35, 34, 40, 41), (21, 22, 45, 46), (22, 7, 0, 44, 45), (33, 39, 49, 43), (46, 45, 44, 47), (42, 46, 47, 43), (43, 47, 38, 33), (29, 21, 46, 42), (17, 30, 48, 49, 39), (42, 48, 30, 29), (43, 49, 48, 42), (12, 5, 37, 36, 6, 11)])
me_cube_004.polygons.foreach_set('material_index', [0, 0, 1, 0, 0, 0, 0, 0, 1, 1, 0, 0, 0, 1, 0, 0, 0, 0, 0, 1, 1, 0, 1, 0, 0, 0, 0, 0, 1, 1, 0, 0, 1, 0, 0, 0, 0, 0, 1, 1, 0])
_uv = me_cube_004.uv_layers.new(name='UVMap')
_uv.uv.foreach_set('vector', [0.02442, 0.8814, 0.02442, 0.8867, 0.02652, 0.8867, 0.02652, 0.8814, 0.0191, 0.8761, 0.0191, 0.8788, 0.02176, 0.8788, 0.02176, 0.8767, 0.02064, 0.8761, 0.06962, 0.9653, 0.06962, 0.9653, 0.06962, 0.9673, 0.06962, 0.9673, 0.02064, 0.8708, 0.02064, 0.8761, 0.02176, 0.8767, 0.02652, 0.8867, 0.02056, 0.8919, 0.02064, 0.892, 0.02176, 0.8915, 0.02155, 0.8915, 0.02155, 0.8915, 0.02176, 0.8915, 0.02176, 0.8894, 0.02155, 0.8894, 0.0191, 0.8919, 0.0191, 0.892, 0.02064, 0.892, 0.02056, 0.8919, 0.0191, 0.8894, 0.0191, 0.8919, 0.02056, 0.8919, 0.02155, 0.8915, 0.02155, 0.8894, 0.06863, 0.9678, 0.06863, 0.9678, 0.06717, 0.9678, 0.06717, 0.9678, 0.06962, 0.9673, 0.06962, 0.9673, 0.06863, 0.9678, 0.06863, 0.9678, 0.02442, 0.8814, 0.02652, 0.8814, 0.02652, 0.8867, 0.02442, 0.8867, 0.0191, 0.8708, 0.02064, 0.8708, 0.02064, 0.8761, 0.0191, 0.8761, 0.0191, 0.8761, 0.02064, 0.8761, 0.02176, 0.8767, 0.02176, 0.8788, 0.0191, 0.8788, 0.06962, 0.9653, 0.06962, 0.9673, 0.06962, 0.9673, 0.06962, 0.9653, 0.02064, 0.8708, 0.02652, 0.8867, 0.02176, 0.8767, 0.02064, 0.8761, 0.02056, 0.8919, 0.02155, 0.8915, 0.02176, 0.8915, 0.02064, 0.892, 0.02155, 0.8915, 0.02155, 0.8894, 0.02176, 0.8894, 0.02176, 0.8915, 0.0191, 0.8919, 0.02056, 0.8919, 0.02064, 0.892, 0.0191, 0.892, 0.0191, 0.8894, 0.02155, 0.8894, 0.02155, 0.8915, 0.02056, 0.8919, 0.0191, 0.8919, 0.06863, 0.9678, 0.06717, 0.9678, 0.06717, 0.9678, 0.06863, 0.9678, 0.06962, 0.9673, 0.06863, 0.9678, 0.06863, 0.9678, 0.06962, 0.9673, 0.0191, 0.8761, 0.02064, 0.8761, 0.02176, 0.8767, 0.02176, 0.8788, 0.0191, 0.8788, 0.06962, 0.9653, 0.06962, 0.9673, 0.06962, 0.9673, 0.06962, 0.9653, 0.02064, 0.8708, 0.02652, 0.8867, 0.02176, 0.8767, 0.02064, 0.8761, 0.02056, 0.8919, 0.02155, 0.8915, 0.02176, 0.8915, 0.02064, 0.892, 0.02155, 0.8915, 0.02155, 0.8894, 0.02176, 0.8894, 0.02176, 0.8915, 0.0191, 0.8919, 0.02056, 0.8919, 0.02064, 0.892, 0.0191, 0.892, 0.0191, 0.8894, 0.02155, 0.8894, 0.02155, 0.8915, 0.02056, 0.8919, 0.0191, 0.8919, 0.06863, 0.9678, 0.06717, 0.9678, 0.06717, 0.9678, 0.06863, 0.9678, 0.06962, 0.9673, 0.06863, 0.9678, 0.06863, 0.9678, 0.06962, 0.9673, 0.0191, 0.8708, 0.0191, 0.8761, 0.02064, 0.8761, 0.02064, 0.8708, 0.0191, 0.8761, 0.0191, 0.8788, 0.02176, 0.8788, 0.02176, 0.8767, 0.02064, 0.8761, 0.06962, 0.9653, 0.06962, 0.9653, 0.06962, 0.9673, 0.06962, 0.9673, 0.02064, 0.8708, 0.02064, 0.8761, 0.02176, 0.8767, 0.02652, 0.8867, 0.02056, 0.8919, 0.02064, 0.892, 0.02176, 0.8915, 0.02155, 0.8915, 0.02155, 0.8915, 0.02176, 0.8915, 0.02176, 0.8894, 0.02155, 0.8894, 0.0191, 0.8919, 0.0191, 0.892, 0.02064, 0.892, 0.02056, 0.8919, 0.0191, 0.8894, 0.0191, 0.8919, 0.02056, 0.8919, 0.02155, 0.8915, 0.02155, 0.8894, 0.06863, 0.9678, 0.06863, 0.9678, 0.06717, 0.9678, 0.06717, 0.9678, 0.06962, 0.9673, 0.06962, 0.9673, 0.06863, 0.9678, 0.06863, 0.9678, 0.02064, 0.892, 0.0191, 0.892, 0.02064, 0.892, 0.02064, 0.8761, 0.0191, 0.8761, 0.02064, 0.8761])
me_cube_004.materials.append(mat_texture_atlas_01)
me_cube_004.materials.append(mat_texture_atlas_01_emissive)
me_cube_004.update()
me_sphere = bpy.data.meshes.new('Sphere')
me_sphere.from_pydata([(0.0, -0.2588, 0.9659), (0.0, -2.488e-09, 1.0), (0.0, 0.7071, 0.7071), (0.0, 0.866, 0.5), (0.0, -0.5, 0.866), (0.0, 0.9659, 0.2588), (0.0, -0.7071, 0.7071), (0.0, 0.2588, 0.9659), (0.0, 0.5, 0.866), (0.0, 1.0, -1.244e-09), (0.0, -0.866, 0.5), (0.0, -0.9659, 0.2588), (0.0, -1.0, -1.244e-09), (0.522, 0.7071, 0.7071), (0.522, 0.9659, 0.2588), (0.6514, 0.2241, 0.9659), (0.772, 0.433, 0.866), (0.8755, 0.6124, 0.7071), (0.955, 0.75, 0.5), (1.005, 0.8365, 0.2588), (1.022, 0.866, -2.488e-09), (0.7461, 0.1294, 0.9659), (0.955, 0.25, 0.866), (1.134, 0.3536, 0.7071), (1.272, 0.433, 0.5), (1.358, 0.483, 0.2588), (1.388, 0.5, -2.488e-09), (0.7808, -4.975e-09, 0.9659), (1.022, -4.975e-09, 0.866), (1.229, -3.478e-08, 0.7071), (1.388, -3.478e-08, 0.5), (1.488, -3.478e-08, 0.2588), (1.522, -4.975e-09, -2.488e-09), (0.7461, -0.1294, 0.9659), (0.955, -0.25, 0.866), (1.134, -0.3536, 0.7071), (1.272, -0.433, 0.5), (1.358, -0.483, 0.2588), (1.388, -0.5, -2.488e-09), (0.6514, -0.2241, 0.9659), (0.772, -0.433, 0.866), (0.8755, -0.6124, 0.7071), (0.955, -0.75, 0.5), (1.005, -0.8365, 0.2588), (1.022, -0.866, -2.488e-09), (0.522, -0.2588, 0.9659), (0.522, -0.5, 0.866), (0.522, -0.7071, 0.7071), (0.522, -0.866, 0.5), (0.522, -0.9659, 0.2588), (0.522, -1.0, -2.488e-09), (0.522, -4.975e-09, 1.0), (0.522, 0.2588, 0.9659), (0.522, 0.5, 0.866), (0.522, 0.866, 0.5), (0.522, 1.0, -2.488e-09), (0.0, -1.086, 0.01132), (0.0, -1.052, 0.2701), (0.0, 1.052, 0.2701), (0.0, 1.086, 0.01132), (0.5333, 1.051, 0.27), (0.5331, 1.085, 0.01122), (0.5331, -1.085, 0.01122), (0.5333, -1.051, 0.27), (1.048, 0.911, 0.2701), (1.065, 0.9405, 0.01132), (1.433, 0.5259, 0.2701), (1.462, 0.543, 0.01132), (1.574, -3.728e-08, 0.2701), (1.608, -4.106e-09, 0.01132), (1.433, -0.5259, 0.2701), (1.462, -0.543, 0.01132), (1.048, -0.911, 0.2701), (1.065, -0.9405, 0.01132)], [], [(2, 8, 53, 13), (7, 1, 51, 52), (31, 37, 70, 68), (10, 11, 49, 48), (6, 10, 48, 47), (25, 31, 68, 66), (8, 7, 52, 53), (4, 6, 47, 46), (5, 3, 54, 14), (0, 4, 46, 45), (3, 2, 13, 54), (1, 0, 45, 51), (54, 13, 17, 18), (52, 51, 15), (14, 54, 18, 19), (53, 52, 15, 16), (19, 25, 66, 64), (13, 53, 16, 17), (19, 18, 24, 25), (16, 15, 21, 22), (44, 38, 71, 73), (17, 16, 22, 23), (18, 17, 23, 24), (15, 51, 21), (24, 23, 29, 30), (21, 51, 27), (25, 24, 30, 31), (22, 21, 27, 28), (38, 32, 69, 71), (23, 22, 28, 29), (50, 44, 73, 62), (29, 28, 34, 35), (30, 29, 35, 36), (27, 51, 33), (31, 30, 36, 37), (28, 27, 33, 34), (37, 36, 42, 43), (34, 33, 39, 40), (5, 14, 60, 58), (35, 34, 40, 41), (36, 35, 41, 42), (33, 51, 39), (42, 41, 47, 48), (39, 51, 45), (43, 42, 48, 49), (40, 39, 45, 46), (20, 55, 61, 65), (41, 40, 46, 47), (57, 56, 62, 63), (59, 58, 60, 61), (61, 60, 64, 65), (65, 64, 66, 67), (67, 66, 68, 69), (69, 68, 70, 71), (71, 70, 72, 73), (73, 72, 63, 62), (55, 9, 59, 61), (14, 19, 64, 60), (12, 50, 62, 56), (49, 11, 57, 63), (37, 43, 72, 70), (43, 49, 63, 72), (32, 26, 67, 69), (26, 20, 65, 67)])
me_sphere.polygons.foreach_set('use_smooth', [1, 1, 1, 1, 1, 1, 1, 1, 1, 1, 1, 1, 1, 1, 1, 1, 1, 1, 1, 1, 0, 1, 1, 1, 1, 1, 1, 1, 0, 1, 0, 1, 1, 1, 1, 1, 1, 1, 1, 1, 1, 1, 1, 1, 1, 1, 0, 1, 1, 1, 1, 1, 1, 1, 1, 1, 0, 1, 0, 1, 1, 1, 0, 0])
me_sphere.polygons.foreach_set('material_index', [1, 1, 0, 1, 0, 0, 0, 1, 1, 0, 0, 1, 0, 1, 1, 0, 0, 1, 1, 0, 0, 1, 0, 1, 0, 1, 1, 0, 0, 1, 0, 1, 0, 1, 1, 0, 1, 0, 0, 1, 0, 1, 0, 1, 1, 0, 0, 1, 0, 0, 0, 0, 0, 0, 0, 0, 0, 0, 0, 0, 0, 0, 0, 0])
_uv = me_sphere.uv_layers.new(name='UVMap')
_uv.uv.foreach_set('vector', [0.06595, 0.9794, 0.06595, 0.9794, 0.06595, 0.9794, 0.06595, 0.9794, 0.06595, 0.9794, 0.06595, 0.9794, 0.06595, 0.9794, 0.06595, 0.9794, 0.003937, 0.8461, 0.003937, 0.8461, 0.003937, 0.8461, 0.003937, 0.8461, 0.06595, 0.9794, 0.06595, 0.9794, 0.06595, 0.9794, 0.06595, 0.9794, 0.06595, 0.9794, 0.06595, 0.9794, 0.06595, 0.9794, 0.06595, 0.9794, 0.003937, 0.8461, 0.003937, 0.8461, 0.003937, 0.8461, 0.003937, 0.8461, 0.06595, 0.9794, 0.06595, 0.9794, 0.06595, 0.9794, 0.06595, 0.9794, 0.06595, 0.9794, 0.06595, 0.9794, 0.06595, 0.9794, 0.06595, 0.9794, 0.06595, 0.9794, 0.06595, 0.9794, 0.06595, 0.9794, 0.06595, 0.9794, 0.06595, 0.9794, 0.06595, 0.9794, 0.06595, 0.9794, 0.06595, 0.9794, 0.06595, 0.9794, 0.06595, 0.9794, 0.06595, 0.9794, 0.06595, 0.9794, 0.06595, 0.9794, 0.06595, 0.9794, 0.06595, 0.9794, 0.06595, 0.9794, 0.06595, 0.9794, 0.06595, 0.9794, 0.06595, 0.9794, 0.06595, 0.9794, 0.06595, 0.9794, 0.06595, 0.9794, 0.06595, 0.9794, 0.06595, 0.9794, 0.06595, 0.9794, 0.06595, 0.9794, 0.06595, 0.9794, 0.06595, 0.9794, 0.06595, 0.9794, 0.06595, 0.9794, 0.06595, 0.9794, 0.003937, 0.8461, 0.003937, 0.8461, 0.003937, 0.8461, 0.003937, 0.8461, 0.06595, 0.9794, 0.06595, 0.9794, 0.06595, 0.9794, 0.06595, 0.9794, 0.06595, 0.9794, 0.06595, 0.9794, 0.06595, 0.9794, 0.06595, 0.9794, 0.06595, 0.9794, 0.06595, 0.9794, 0.06595, 0.9794, 0.06595, 0.9794, 0.0, 0.0, 0.0, 0.0, 0.0, 0.0, 0.0, 0.0, 0.06595, 0.9794, 0.06595, 0.9794, 0.06595, 0.9794, 0.06595, 0.9794, 0.06595, 0.9794, 0.06595, 0.9794, 0.06595, 0.9794, 0.06595, 0.9794, 0.06595, 0.9794, 0.06595, 0.9794, 0.06595, 0.9794, 0.06595, 0.9794, 0.06595, 0.9794, 0.06595, 0.9794, 0.06595, 0.9794, 0.06595, 0.9794, 0.06595, 0.9794, 0.06595, 0.9794, 0.06595, 0.9794, 0.06595, 0.9794, 0.06595, 0.9794, 0.06595, 0.9794, 0.06595, 0.9794, 0.06595, 0.9794, 0.06595, 0.9794, 0.06595, 0.9794, 0.0, 0.0, 0.0, 0.0, 0.0, 0.0, 0.0, 0.0, 0.06595, 0.9794, 0.06595, 0.9794, 0.06595, 0.9794, 0.06595, 0.9794, 0.0, 0.0, 0.0, 0.0, 0.0, 0.0, 0.0, 0.0, 0.06595, 0.9794, 0.06595, 0.9794, 0.06595, 0.9794, 0.06595, 0.9794, 0.06595, 0.9794, 0.06595, 0.9794, 0.06595, 0.9794, 0.06595, 0.9794, 0.06595, 0.9794, 0.06595, 0.9794, 0.06595, 0.9794, 0.06595, 0.9794, 0.06595, 0.9794, 0.06595, 0.9794, 0.06595, 0.9794, 0.06595, 0.9794, 0.06595, 0.9794, 0.06595, 0.9794, 0.06595, 0.9794, 0.06595, 0.9794, 0.06595, 0.9794, 0.06595, 0.9794, 0.06595, 0.9794, 0.06595, 0.9794, 0.06595, 0.9794, 0.06595, 0.9794, 0.06595, 0.9794, 0.003937, 0.8461, 0.003937, 0.8461, 0.003937, 0.8461, 0.003937, 0.8461, 0.06595, 0.9794, 0.06595, 0.9794, 0.06595, 0.9794, 0.06595, 0.9794, 0.06595, 0.9794, 0.06595, 0.9794, 0.06595, 0.9794, 0.06595, 0.9794, 0.06595, 0.9794, 0.06595, 0.9794, 0.06595, 0.9794, 0.06595, 0.9794, 0.06595, 0.9794, 0.06595, 0.9794, 0.06595, 0.9794, 0.06595, 0.9794, 0.06595, 0.9794, 0.06595, 0.9794, 0.06595, 0.9794, 0.06595, 0.9794, 0.06595, 0.9794, 0.06595, 0.9794, 0.06595, 0.9794, 0.06595, 0.9794, 0.06595, 0.9794, 0.06595, 0.9794, 0.0, 0.0, 0.0, 0.0, 0.0, 0.0, 0.0, 0.0, 0.06595, 0.9794, 0.06595, 0.9794, 0.06595, 0.9794, 0.06595, 0.9794, 0.003937, 0.8461, 0.003937, 0.8461, 0.003937, 0.8461, 0.003937, 0.8461, 0.003937, 0.8461, 0.003937, 0.8461, 0.003937, 0.8461, 0.003937, 0.8461, 0.003937, 0.8461, 0.003937, 0.8461, 0.003937, 0.8461, 0.003937, 0.8461, 0.003937, 0.8461, 0.003937, 0.8461, 0.003937, 0.8461, 0.003937, 0.8461, 0.003937, 0.8461, 0.003937, 0.8461, 0.003937, 0.8461, 0.003937, 0.8461, 0.003937, 0.8461, 0.003937, 0.8461, 0.003937, 0.8461, 0.003937, 0.8461, 0.003937, 0.8461, 0.003937, 0.8461, 0.003937, 0.8461, 0.003937, 0.8461, 0.003937, 0.8461, 0.003937, 0.8461, 0.003937, 0.8461, 0.003937, 0.8461, 0.0, 0.0, 0.0, 0.0, 0.0, 0.0, 0.0, 0.0, 0.003937, 0.8461, 0.003937, 0.8461, 0.003937, 0.8461, 0.003937, 0.8461, 0.0, 0.0, 0.0, 0.0, 0.0, 0.0, 0.0, 0.0, 0.003937, 0.8461, 0.003937, 0.8461, 0.003937, 0.8461, 0.003937, 0.8461, 0.003937, 0.8461, 0.003937, 0.8461, 0.003937, 0.8461, 0.003937, 0.8461, 0.003937, 0.8461, 0.003937, 0.8461, 0.003937, 0.8461, 0.003937, 0.8461, 0.0, 0.0, 0.0, 0.0, 0.0, 0.0, 0.0, 0.0, 0.0, 0.0, 0.0, 0.0, 0.0, 0.0, 0.0, 0.0])
me_sphere.materials.append(mat_texture_atlas_01)
me_sphere.materials.append(mat_texture_atlas_01_emissive)
me_sphere.update()
me_cube_002 = bpy.data.meshes.new('Cube.002')
me_cube_002.from_pydata([(-2.895, -0.1023, -0.5047), (-2.505, -0.1023, -0.8946), (-2.505, -0.1023, 0.8946), (-2.895, -0.1023, 0.5047), (-2.548, 0.1023, -1.0), (-3.0, 0.1023, -0.5484), (-3.0, 0.1023, 0.5484), (-2.548, 0.1023, 1.0), (2.505, -0.1023, -0.8946), (2.895, -0.1023, -0.5047), (2.895, -0.1023, 0.5047), (2.505, -0.1023, 0.8946), (3.0, 0.1023, -0.5484), (2.548, 0.1023, -1.0), (2.548, 0.1023, 1.0), (3.0, 0.1023, 0.5484), (-2.548, -0.1023, -1.0), (-3.0, -0.1023, -0.5484), (-3.0, -0.1023, 0.5484), (-2.548, -0.1023, 1.0), (3.0, -0.1023, -0.5484), (2.548, -0.1023, -1.0), (2.548, -0.1023, 1.0), (3.0, -0.1023, 0.5484)], [], [(8, 9, 10, 11, 2, 3, 0, 1), (12, 15, 23, 20), (14, 7, 19, 22), (17, 18, 6, 5), (4, 5, 6, 7, 14, 15, 12, 13), (4, 16, 17, 5), (19, 7, 6, 18), (21, 13, 12, 20), (14, 22, 23, 15), (4, 13, 21, 16), (1, 0, 17, 16), (3, 2, 19, 18), (9, 8, 21, 20), (11, 10, 23, 22), (8, 1, 16, 21), (0, 3, 18, 17), (10, 9, 20, 23), (2, 11, 22, 19)])
me_cube_002.polygons.foreach_set('material_index', [0, 0, 0, 0, 0, 0, 0, 0, 0, 0, 1, 1, 1, 1, 1, 1, 1, 1])
_uv = me_cube_002.uv_layers.new(name='UVMap')
_uv.uv.foreach_set('vector', [0.02908, 0.9342, 0.02928, 0.9341, 0.0298, 0.9341, 0.03, 0.9342, 0.03, 0.9351, 0.0298, 0.9351, 0.02928, 0.9351, 0.02908, 0.9351, 0.02776, 0.8815, 0.02833, 0.8815, 0.02833, 0.8825, 0.02776, 0.8825, 0.02864, 0.8815, 0.02952, 0.8815, 0.02952, 0.8825, 0.02864, 0.8825, 0.02776, 0.8794, 0.02833, 0.8794, 0.02833, 0.8805, 0.02776, 0.8805, 0.02753, 0.9735, 0.02776, 0.9735, 0.02833, 0.9735, 0.02856, 0.9735, 0.02856, 0.9744, 0.02833, 0.9745, 0.02776, 0.9745, 0.02753, 0.9744, 0.02658, 0.8815, 0.02658, 0.8825, 0.0265, 0.8825, 0.0265, 0.8815, 0.02856, 0.8794, 0.02856, 0.8805, 0.02833, 0.8805, 0.02833, 0.8794, 0.02745, 0.8825, 0.02745, 0.8815, 0.02776, 0.8815, 0.02776, 0.8825, 0.02864, 0.8815, 0.02864, 0.8825, 0.02833, 0.8825, 0.02833, 0.8815, 0.02658, 0.8815, 0.02745, 0.8815, 0.02745, 0.8825, 0.02658, 0.8825, 0.02527, 0.8794, 0.02547, 0.8795, 0.02545, 0.8795, 0.02521, 0.8794, 0.02599, 0.8795, 0.02619, 0.8794, 0.02624, 0.8794, 0.02601, 0.8795, 0.02547, 0.8785, 0.02527, 0.8785, 0.02521, 0.8785, 0.02545, 0.8785, 0.02619, 0.8785, 0.02599, 0.8785, 0.02601, 0.8785, 0.02624, 0.8785, 0.02527, 0.8785, 0.02527, 0.8794, 0.02521, 0.8794, 0.02521, 0.8785, 0.02547, 0.8795, 0.02599, 0.8795, 0.02601, 0.8795, 0.02545, 0.8795, 0.02599, 0.8785, 0.02547, 0.8785, 0.02545, 0.8785, 0.02601, 0.8785, 0.02619, 0.8794, 0.02619, 0.8785, 0.02624, 0.8785, 0.02624, 0.8794])
me_cube_002.materials.append(mat_texture_atlas_01)
me_cube_002.materials.append(mat_texture_atlas_01_emissive)
me_cube_002.update()
me_cylinder_001 = bpy.data.meshes.new('Cylinder.001')
me_cylinder_001.from_pydata([(0.0, 1.0, -1.0), (0.0, 0.9489, 1.0), (0.3827, 0.9239, -1.0), (0.3631, 0.8767, 1.0), (0.7071, 0.7071, -1.0), (0.671, 0.671, 1.0), (0.8767, 0.3631, 1.0), (1.0, 0.0, -1.0), (1.0, 0.0, 1.0), (-1.0, 0.0, -1.0), (-1.0, 0.0, 1.0), (-0.8767, 0.3631, 1.0), (-0.671, 0.671, 1.0), (-0.3827, 0.9239, -1.0), (-0.3631, 0.8767, 1.0), (-2.387e-08, 4.774e-09, 1.0), (0.3827, 0.9239, 1.0), (0.0, 1.0, 1.0), (0.7071, 0.7071, 1.0), (0.9239, 0.3827, 1.0), (0.9239, 0.3827, -1.0), (-0.9239, 0.3827, -1.0), (0.9389, 0.05011, 1.0), (-0.9239, 0.3827, 1.0), (-0.7071, 0.7071, -1.0), (-0.9389, 0.05011, 1.0), (-0.7071, 0.7071, 1.0), (-0.3827, 0.9239, 1.0), (-2.387e-08, 0.05011, 1.0)], [], [(0, 17, 16, 2), (2, 16, 18, 4), (4, 18, 19, 20), (20, 19, 8, 7), (9, 10, 23, 21), (21, 23, 26, 24), (24, 26, 27, 13), (13, 27, 17, 0), (3, 1, 28), (1, 14, 28), (14, 12, 28), (12, 11, 28), (11, 25, 28), (22, 6, 28), (6, 5, 28), (5, 3, 28), (1, 3, 16, 17), (3, 5, 18, 16), (5, 6, 19, 18), (6, 22, 8, 19), (25, 11, 23, 10), (11, 12, 26, 23), (12, 14, 27, 26), (14, 1, 17, 27), (28, 25, 10, 15), (22, 28, 15, 8)])
me_cylinder_001.polygons.foreach_set('material_index', [0, 0, 0, 0, 0, 0, 0, 0, 0, 0, 0, 0, 0, 0, 0, 0, 1, 1, 1, 1, 1, 1, 1, 1, 1, 1])
_uv = me_cylinder_001.uv_layers.new(name='UVMap')
_uv.uv.foreach_set('vector', [0.02527, 0.8835, 0.02527, 0.8789, 0.02585, 0.8789, 0.02585, 0.8835, 0.02585, 0.8835, 0.02585, 0.8789, 0.02644, 0.8789, 0.02644, 0.8835, 0.02644, 0.8835, 0.02644, 0.8789, 0.02702, 0.8789, 0.02702, 0.8835, 0.02702, 0.8835, 0.02702, 0.8789, 0.0276, 0.8789, 0.0276, 0.8835, 0.03226, 0.8835, 0.03226, 0.8789, 0.03284, 0.8789, 0.03284, 0.8835, 0.03284, 0.8835, 0.03284, 0.8789, 0.03342, 0.8789, 0.03342, 0.8835, 0.02604, 0.888, 0.02604, 0.8834, 0.02662, 0.8834, 0.02662, 0.888, 0.034, 0.8835, 0.034, 0.8789, 0.03458, 0.8789, 0.03458, 0.8835, 0.02863, 0.9698, 0.02889, 0.9698, 0.02889, 0.9704, 0.02889, 0.9698, 0.02916, 0.9698, 0.02889, 0.9704, 0.02916, 0.9698, 0.02938, 0.97, 0.02889, 0.9704, 0.02938, 0.97, 0.02953, 0.9702, 0.02889, 0.9704, 0.6819, 0.8774, 0.6819, 0.8777, 0.6812, 0.8777, 0.6806, 0.8777, 0.6806, 0.8774, 0.6812, 0.8777, 0.02826, 0.9702, 0.02841, 0.97, 0.02889, 0.9704, 0.02841, 0.97, 0.02863, 0.9698, 0.02889, 0.9704, 0.02523, 0.8843, 0.02442, 0.8844, 0.02438, 0.8843, 0.02523, 0.8842, 0.02442, 0.8844, 0.02373, 0.8849, 0.02365, 0.8848, 0.02438, 0.8843, 0.02373, 0.8849, 0.02327, 0.8856, 0.02317, 0.8855, 0.02365, 0.8848, 0.02327, 0.8856, 0.02313, 0.8863, 0.023, 0.8864, 0.02317, 0.8855, 0.02733, 0.8863, 0.02719, 0.8856, 0.0273, 0.8855, 0.02747, 0.8864, 0.02719, 0.8856, 0.02673, 0.8849, 0.02681, 0.8848, 0.0273, 0.8855, 0.02673, 0.8849, 0.02604, 0.8844, 0.02609, 0.8843, 0.02681, 0.8848, 0.02604, 0.8844, 0.02523, 0.8843, 0.02523, 0.8842, 0.02609, 0.8843, 0.02523, 0.8863, 0.02733, 0.8863, 0.02747, 0.8864, 0.02523, 0.8864, 0.02313, 0.8863, 0.02523, 0.8863, 0.02523, 0.8864, 0.023, 0.8864])
me_cylinder_001.materials.append(mat_texture_atlas_01)
me_cylinder_001.materials.append(mat_texture_atlas_01_emissive)
me_cylinder_001.update()
me_icosphere_007 = bpy.data.meshes.new('Icosphere.007')
me_icosphere_007.from_pydata([(0.5405, 0.04972, 0.6578), (0.4598, 0.04972, 0.5992), (0.379, 0.04972, 0.6578), (0.4099, 0.04972, 0.7527), (0.5096, 0.04972, 0.7527), (0.5096, -0.03515, 0.6154), (0.4099, -0.03515, 0.6154), (0.379, -0.03515, 0.7103), (0.4598, -0.03515, 0.7689), (0.5405, -0.03515, 0.7103), (0.4598, -0.0876, 0.684), (0.8949, 0.04972, 0.8697), (0.8142, 0.04972, 0.8111), (0.7335, 0.04972, 0.8697), (0.7643, 0.04972, 0.9646), (0.8641, 0.04972, 0.9646), (0.8641, -0.03515, 0.8273), (0.7643, -0.03515, 0.8273), (0.7335, -0.03515, 0.9221), (0.8142, -0.03515, 0.9808), (0.8949, -0.03515, 0.9222), (0.8142, -0.0876, 0.8959)], [], [(0, 4, 9), (1, 0, 5), (2, 1, 6), (3, 2, 7), (4, 3, 8), (0, 9, 5), (1, 5, 6), (2, 6, 7), (3, 7, 8), (4, 8, 9), (5, 9, 10), (6, 5, 10), (7, 6, 10), (8, 7, 10), (9, 8, 10), (11, 15, 20), (12, 11, 16), (13, 12, 17), (14, 13, 18), (15, 14, 19), (11, 20, 16), (12, 16, 17), (13, 17, 18), (14, 18, 19), (15, 19, 20), (16, 20, 21), (17, 16, 21), (18, 17, 21), (19, 18, 21), (20, 19, 21)])
_uv = me_icosphere_007.uv_layers.new(name='UVMap')
_uv.uv.foreach_set('vector', [0.07482, 0.9751, 0.07396, 0.9751, 0.07439, 0.9743, 0.07568, 0.9751, 0.07482, 0.9751, 0.07525, 0.9743, 0.07224, 0.9751, 0.07137, 0.9751, 0.07181, 0.9743, 0.0731, 0.9751, 0.07224, 0.9751, 0.07267, 0.9743, 0.07396, 0.9751, 0.0731, 0.9751, 0.07353, 0.9743, 0.07482, 0.9751, 0.07439, 0.9743, 0.07525, 0.9743, 0.07568, 0.9751, 0.07525, 0.9743, 0.07612, 0.9743, 0.07224, 0.9751, 0.07181, 0.9743, 0.07267, 0.9743, 0.0731, 0.9751, 0.07267, 0.9743, 0.07353, 0.9743, 0.07396, 0.9751, 0.07353, 0.9743, 0.07439, 0.9743, 0.07525, 0.9743, 0.07439, 0.9743, 0.07482, 0.9736, 0.07612, 0.9743, 0.07525, 0.9743, 0.07568, 0.9736, 0.07267, 0.9743, 0.07181, 0.9743, 0.07224, 0.9736, 0.07353, 0.9743, 0.07267, 0.9743, 0.0731, 0.9736, 0.07439, 0.9743, 0.07353, 0.9743, 0.07396, 0.9736, 0.07482, 0.9751, 0.07396, 0.9751, 0.07439, 0.9743, 0.07568, 0.9751, 0.07482, 0.9751, 0.07525, 0.9743, 0.07224, 0.9751, 0.07137, 0.9751, 0.07181, 0.9743, 0.0731, 0.9751, 0.07224, 0.9751, 0.07267, 0.9743, 0.07396, 0.9751, 0.0731, 0.9751, 0.07353, 0.9743, 0.07482, 0.9751, 0.07439, 0.9743, 0.07525, 0.9743, 0.07568, 0.9751, 0.07525, 0.9743, 0.07612, 0.9743, 0.07224, 0.9751, 0.07181, 0.9743, 0.07267, 0.9743, 0.0731, 0.9751, 0.07267, 0.9743, 0.07353, 0.9743, 0.07396, 0.9751, 0.07353, 0.9743, 0.07439, 0.9743, 0.07525, 0.9743, 0.07439, 0.9743, 0.07482, 0.9736, 0.07612, 0.9743, 0.07525, 0.9743, 0.07568, 0.9736, 0.07267, 0.9743, 0.07181, 0.9743, 0.07224, 0.9736, 0.07353, 0.9743, 0.07267, 0.9743, 0.0731, 0.9736, 0.07439, 0.9743, 0.07353, 0.9743, 0.07396, 0.9736])
me_icosphere_007.materials.append(mat_texture_atlas_01_emissive)
me_icosphere_007.update()
me_plane = bpy.data.meshes.new('Plane')
me_plane.from_pydata([(-1.0, -1.0, 0.0), (1.0, -1.0, 0.0), (-1.0, 1.0, 0.0), (1.0, 1.0, 0.0)], [], [(0, 1, 3, 2)])
_uv = me_plane.uv_layers.new(name='UVMap')
_uv.uv.foreach_set('vector', [0.07535, 0.8851, 0.07597, 0.8851, 0.07597, 0.8857, 0.07535, 0.8857])
me_plane.materials.append(mat_texture_atlas_01_emissive)
me_plane.update()
me_text_002 = bpy.data.meshes.new('Text.002')
me_text_002.from_pydata([(1.973, 0.4211, 0.0), (2.605, 0.4211, 0.0), (2.56, 0.2105, 0.0), (2.151, -0.1053, 0.0), (2.493, -0.1053, 0.0), (2.448, -0.3158, 0.0), (1.816, -0.3158, 0.0), (1.861, -0.1053, 0.0), (2.271, 0.2105, 0.0), (1.928, 0.2105, 0.0), (1.455, 0.2105, 0.0), (1.432, 0.1053, 0.0), (1.643, 0.1053, 0.0), (1.665, 0.2105, 0.0), (1.387, -0.1053, 0.0), (1.343, -0.3158, 0.0), (1.132, -0.3158, 0.0), (1.289, 0.4211, 0.0), (1.921, 0.4211, 0.0), (1.808, -0.1053, 0.0), (1.651, -0.1053, 0.0), (1.899, -0.4211, 0.0), (1.636, -0.4211, 0.0), (0.7032, -0.1053, 0.0), (1.124, -0.1053, 0.0), (1.079, -0.3158, 0.0), (0.4479, -0.3158, 0.0), (0.6047, 0.4211, 0.0), (1.236, 0.4211, 0.0), (1.192, 0.2105, 0.0), (0.7705, 0.2105, 0.0), (0.7589, 0.1579, 0.0), (1.18, 0.1579, 0.0), (1.03, -0.05263, 0.0), (0.7142, -0.05263, 0.0), (0.08632, 0.2105, 0.0), (0.06368, 0.1053, 0.0), (0.2742, 0.1053, 0.0), (0.2968, 0.2105, 0.0), (0.01895, -0.1053, 0.0), (-0.02579, -0.3158, 0.0), (-0.2363, -0.3158, 0.0), (-0.07947, 0.4211, 0.0), (0.5521, 0.4211, 0.0), (0.44, -0.1053, 0.0), (-0.9137, 0.2105, 0.0), (-1.026, -0.3158, 0.0), (-1.236, -0.3158, 0.0), (-1.079, 0.4211, 0.0), (-0.1321, 0.4211, 0.0), (-0.2889, -0.3158, 0.0), (-0.4995, -0.3158, 0.0), (-0.3874, 0.2105, 0.0), (-0.5453, 0.2105, 0.0), (-0.6574, -0.3158, 0.0), (-0.8679, -0.3158, 0.0), (-0.7558, 0.2105, 0.0), (-1.921, -0.3158, 0.0), (-1.764, 0.4211, 0.0), (-1.553, 0.4211, 0.0), (-1.665, -0.1053, 0.0), (-1.455, -0.1053, 0.0), (-1.343, 0.4211, 0.0), (-1.132, 0.4211, 0.0), (-1.289, -0.3158, 0.0), (-2.282, 0.2105, 0.0), (-2.294, 0.1579, 0.0), (-2.083, 0.1579, 0.0), (-2.072, 0.2105, 0.0), (-2.605, -0.3158, 0.0), (-2.448, 0.4211, 0.0), (-1.816, 0.4211, 0.0), (-1.973, -0.3158, 0.0), (-2.349, -0.1053, 0.0), (-2.139, -0.1053, 0.0), (-2.128, -0.05263, 0.0), (-2.338, -0.05263, 0.0)], [], [(9, 1, 0), (9, 2, 1), (8, 2, 9), (7, 2, 8), (7, 3, 2), (6, 3, 7), (6, 4, 3), (6, 5, 4), (16, 10, 17), (10, 18, 17), (10, 13, 18), (13, 19, 18), (16, 11, 10), (12, 19, 13), (16, 14, 11), (14, 12, 11), (14, 19, 12), (16, 15, 14), (22, 20, 14), (20, 19, 14), (22, 21, 20), (26, 30, 27), (30, 28, 27), (30, 29, 28), (26, 31, 30), (26, 34, 31), (34, 32, 31), (34, 33, 32), (26, 23, 34), (26, 24, 23), (26, 25, 24), (41, 35, 42), (35, 43, 42), (35, 38, 43), (38, 44, 43), (41, 36, 35), (37, 44, 38), (41, 39, 36), (39, 37, 36), (39, 44, 37), (41, 40, 39), (47, 45, 48), (45, 49, 48), (45, 56, 49), (56, 53, 49), (53, 52, 49), (52, 50, 49), (47, 46, 45), (55, 53, 56), (55, 54, 53), (51, 50, 52), (57, 59, 58), (57, 60, 59), (61, 63, 62), (61, 64, 63), (57, 61, 60), (57, 64, 61), (69, 65, 70), (65, 71, 70), (65, 68, 71), (68, 72, 71), (69, 66, 65), (67, 72, 68), (69, 76, 66), (76, 67, 66), (76, 75, 67), (75, 72, 67), (69, 73, 76), (74, 72, 75), (69, 74, 73), (69, 72, 74)])
_uv = me_text_002.uv_layers.new(name='UVMap')
_uv.uv.foreach_set('vector', [0.07588, 0.9191, 0.07588, 0.9191, 0.07588, 0.9191, 0.07588, 0.9191, 0.07588, 0.9191, 0.07588, 0.9191, 0.07588, 0.9191, 0.07588, 0.9191, 0.07588, 0.9191, 0.07588, 0.9191, 0.07588, 0.9191, 0.07588, 0.9191, 0.07588, 0.9191, 0.07588, 0.9191, 0.07588, 0.9191, 0.07588, 0.9191, 0.07588, 0.9191, 0.07588, 0.9191, 0.07588, 0.9191, 0.07588, 0.9191, 0.07588, 0.9191, 0.07588, 0.9191, 0.07588, 0.9191, 0.07588, 0.9191, 0.07588, 0.9191, 0.07588, 0.9191, 0.07588, 0.9191, 0.07588, 0.9191, 0.07588, 0.9191, 0.07588, 0.9191, 0.07588, 0.9191, 0.07588, 0.9191, 0.07588, 0.9191, 0.07588, 0.9191, 0.07588, 0.9191, 0.07588, 0.9191, 0.07588, 0.9191, 0.07588, 0.9191, 0.07588, 0.9191, 0.07588, 0.9191, 0.07588, 0.9191, 0.07588, 0.9191, 0.07588, 0.9191, 0.07588, 0.9191, 0.07588, 0.9191, 0.07588, 0.9191, 0.07588, 0.9191, 0.07588, 0.9191, 0.07588, 0.9191, 0.07588, 0.9191, 0.07588, 0.9191, 0.07588, 0.9191, 0.07588, 0.9191, 0.07588, 0.9191, 0.07588, 0.9191, 0.07588, 0.9191, 0.07588, 0.9191, 0.07588, 0.9191, 0.07588, 0.9191, 0.07588, 0.9191, 0.07588, 0.9191, 0.07588, 0.9191, 0.07588, 0.9191, 0.07588, 0.9191, 0.07588, 0.9191, 0.07588, 0.9191, 0.07588, 0.9191, 0.07588, 0.9191, 0.07588, 0.9191, 0.07588, 0.9191, 0.07588, 0.9191, 0.07588, 0.9191, 0.07588, 0.9191, 0.07588, 0.9191, 0.07588, 0.9191, 0.07588, 0.9191, 0.07588, 0.9191, 0.07588, 0.9191, 0.07588, 0.9191, 0.07588, 0.9191, 0.07588, 0.9191, 0.07588, 0.9191, 0.07588, 0.9191, 0.07588, 0.9191, 0.07588, 0.9191, 0.07588, 0.9191, 0.07588, 0.9191, 0.07588, 0.9191, 0.07588, 0.9191, 0.07588, 0.9191, 0.07588, 0.9191, 0.07588, 0.9191, 0.07588, 0.9191, 0.07588, 0.9191, 0.07588, 0.9191, 0.07588, 0.9191, 0.07588, 0.9191, 0.07588, 0.9191, 0.07588, 0.9191, 0.07588, 0.9191, 0.07588, 0.9191, 0.07588, 0.9191, 0.07588, 0.9191, 0.07588, 0.9191, 0.07588, 0.9191, 0.07588, 0.9191, 0.07588, 0.9191, 0.07588, 0.9191, 0.07588, 0.9191, 0.07588, 0.9191, 0.07588, 0.9191, 0.07588, 0.9191, 0.07588, 0.9191, 0.07588, 0.9191, 0.07588, 0.9191, 0.07588, 0.9191, 0.07588, 0.9191, 0.07588, 0.9191, 0.07588, 0.9191, 0.07588, 0.9191, 0.07588, 0.9191, 0.07588, 0.9191, 0.07588, 0.9191, 0.07588, 0.9191, 0.07588, 0.9191, 0.07588, 0.9191, 0.07588, 0.9191, 0.07588, 0.9191, 0.07588, 0.9191, 0.07588, 0.9191, 0.07588, 0.9191, 0.07588, 0.9191, 0.07588, 0.9191, 0.07588, 0.9191, 0.07588, 0.9191, 0.07588, 0.9191, 0.07588, 0.9191, 0.07588, 0.9191, 0.07588, 0.9191, 0.07588, 0.9191, 0.07588, 0.9191, 0.07588, 0.9191, 0.07588, 0.9191, 0.07588, 0.9191, 0.07588, 0.9191, 0.07588, 0.9191, 0.07588, 0.9191, 0.07588, 0.9191, 0.07588, 0.9191, 0.07588, 0.9191, 0.07588, 0.9191, 0.07588, 0.9191, 0.07588, 0.9191, 0.07588, 0.9191, 0.07588, 0.9191, 0.07588, 0.9191, 0.07588, 0.9191, 0.07588, 0.9191, 0.07588, 0.9191, 0.07588, 0.9191, 0.07588, 0.9191, 0.07588, 0.9191, 0.07588, 0.9191, 0.07588, 0.9191, 0.07588, 0.9191, 0.07588, 0.9191, 0.07588, 0.9191, 0.07588, 0.9191, 0.07588, 0.9191, 0.07588, 0.9191, 0.07588, 0.9191, 0.07588, 0.9191, 0.07588, 0.9191, 0.07588, 0.9191, 0.07588, 0.9191, 0.07588, 0.9191, 0.07588, 0.9191, 0.07588, 0.9191, 0.07588, 0.9191, 0.07588, 0.9191, 0.07588, 0.9191, 0.07588, 0.9191, 0.07588, 0.9191, 0.07588, 0.9191, 0.07588, 0.9191, 0.07588, 0.9191, 0.07588, 0.9191, 0.07588, 0.9191, 0.07588, 0.9191, 0.07588, 0.9191, 0.07588, 0.9191, 0.07588, 0.9191, 0.07588, 0.9191, 0.07588, 0.9191, 0.07588, 0.9191, 0.07588, 0.9191, 0.07588, 0.9191, 0.07588, 0.9191, 0.07588, 0.9191, 0.07588, 0.9191, 0.07588, 0.9191, 0.07588, 0.9191, 0.07588, 0.9191, 0.07588, 0.9191, 0.07588, 0.9191, 0.07588, 0.9191, 0.07588, 0.9191, 0.07588, 0.9191, 0.07588, 0.9191, 0.07588, 0.9191, 0.07588, 0.9191, 0.07588, 0.9191, 0.07588, 0.9191])
me_text_002.materials.append(mat_texture_atlas_01_emissive)
me_text_002.auto_texspace = False
me_text_002.update()
me_cube = bpy.data.meshes.new('Cube')
me_cube.from_pydata([(-0.8996, -0.05328, -1.285), (-0.5498, -0.05328, -1.635), (-0.7633, -0.05328, -1.328), (-0.5927, -0.05328, -1.498), (-0.5498, -0.05328, 1.635), (-0.8996, -0.05328, 1.285), (-0.5927, -0.05328, 1.498), (-0.7633, -0.05328, 1.328), (-0.5498, 0.05328, -1.635), (-0.8996, 0.05328, -1.285), (-0.5927, 0.05328, -1.498), (-0.7633, 0.05328, -1.328), (-0.8996, 0.05328, 1.285), (-0.5498, 0.05328, 1.635), (-0.7633, 0.05328, 1.328), (-0.5927, 0.05328, 1.498), (0.5498, -0.05328, -1.635), (0.8996, -0.05328, -1.285), (0.5927, -0.05328, -1.498), (0.7633, -0.05328, -1.328), (0.8996, -0.05328, 1.285), (0.5498, -0.05328, 1.635), (0.7633, -0.05328, 1.328), (0.5927, -0.05328, 1.498), (0.8996, 0.05328, -1.285), (0.5498, 0.05328, -1.635), (0.7633, 0.05328, -1.328), (0.5927, 0.05328, -1.498), (0.5498, 0.05328, 1.635), (0.8996, 0.05328, 1.285), (0.5927, 0.05328, 1.498), (0.7633, 0.05328, 1.328), (-0.6811, 0.05328, -1.552), (-0.6235, 0.05328, -1.735), (-0.6235, -0.05328, -1.735), (-0.6811, -0.05328, -1.552), (-0.8169, 0.05328, -1.416), (-0.8169, -0.05328, -1.416), (-1.0, 0.05328, -1.359), (-1.0, -0.05328, -1.359), (-0.6811, -0.05328, 1.552), (-0.6235, -0.05328, 1.735), (-0.6235, 0.05328, 1.735), (-0.6811, 0.05328, 1.552), (-0.8169, -0.05328, 1.416), (-0.8169, 0.05328, 1.416), (-1.0, -0.05328, 1.359), (-1.0, 0.05328, 1.359), (0.6811, -0.05328, -1.552), (0.6235, -0.05328, -1.735), (0.6235, 0.05328, -1.735), (0.6811, 0.05328, -1.552), (0.8169, -0.05328, -1.416), (0.8169, 0.05328, -1.416), (1.0, -0.05328, -1.359), (1.0, 0.05328, -1.359), (0.6811, 0.05328, 1.552), (0.6235, 0.05328, 1.735), (0.6235, -0.05328, 1.735), (0.6811, -0.05328, 1.552), (0.8169, 0.05328, 1.416), (0.8169, -0.05328, 1.416), (1.0, 0.05328, 1.359), (1.0, -0.05328, 1.359), (-0.8148, -0.06217, -1.223), (-0.4876, -0.06217, -1.55), (-0.718, -0.06217, -1.253), (-0.5181, -0.06217, -1.453), (-0.4876, -0.06217, 1.55), (-0.8148, -0.06217, 1.223), (-0.5181, -0.06217, 1.453), (-0.718, -0.06217, 1.253), (0.4876, -0.06217, -1.55), (0.8148, -0.06217, -1.223), (0.5181, -0.06217, -1.453), (0.718, -0.06217, -1.253), (0.8148, -0.06217, 1.223), (0.4876, -0.06217, 1.55), (0.718, -0.06217, 1.253), (0.5181, -0.06217, 1.453), (-0.5498, -0.06217, -1.635), (-0.5927, -0.06217, -1.498), (-0.7633, -0.06217, -1.328), (-0.8996, -0.06217, -1.285), (-0.5927, -0.06217, 1.498), (-0.5498, -0.06217, 1.635), (-0.7633, -0.06217, 1.328), (-0.8996, -0.06217, 1.285), (0.5927, -0.06217, -1.498), (0.5498, -0.06217, -1.635), (0.7633, -0.06217, -1.328), (0.8996, -0.06217, -1.285), (0.5498, -0.06217, 1.635), (0.5927, -0.06217, 1.498), (0.7633, -0.06217, 1.328), (0.8996, -0.06217, 1.285), (-0.8148, 0.06217, -1.223), (-0.4876, 0.06217, -1.55), (-0.718, 0.06217, -1.253), (-0.5181, 0.06217, -1.453), (-0.4876, 0.06217, 1.55), (-0.8148, 0.06217, 1.223), (-0.5181, 0.06217, 1.453), (-0.718, 0.06217, 1.253), (0.4876, 0.06217, -1.55), (0.8148, 0.06217, -1.223), (0.5181, 0.06217, -1.453), (0.718, 0.06217, -1.253), (0.8148, 0.06217, 1.223), (0.4876, 0.06217, 1.55), (0.718, 0.06217, 1.253), (0.5181, 0.06217, 1.453), (-0.5498, 0.06217, -1.635), (-0.5927, 0.06217, -1.498), (-0.7633, 0.06217, -1.328), (-0.8996, 0.06217, -1.285), (-0.5927, 0.06217, 1.498), (-0.5498, 0.06217, 1.635), (-0.7633, 0.06217, 1.328), (-0.8996, 0.06217, 1.285), (0.5927, 0.06217, -1.498), (0.5498, 0.06217, -1.635), (0.7633, 0.06217, -1.328), (0.8996, 0.06217, -1.285), (0.5498, 0.06217, 1.635), (0.5927, 0.06217, 1.498), (0.7633, 0.06217, 1.328), (0.8996, 0.06217, 1.285), (-0.1169, -0.06181, 1.247), (0.392, -0.06181, 1.139), (0.392, -0.06181, 0.9691), (-0.1169, -0.06181, 1.078), (-0.1169, -0.06181, 0.9081), (-0.2866, -0.06181, 0.9441), (-0.2866, -0.06181, 1.453), (-0.1169, -0.06181, 1.417), (0.1375, -0.06181, 0.4721), (0.1375, -0.06181, 0.8114), (0.3072, -0.06181, 0.7753), (0.3072, -0.06181, 0.2665), (-0.2866, -0.06181, 0.3928), (-0.2866, -0.06181, 0.9017), (-0.1169, -0.06181, 0.8657), (-0.1169, -0.06181, 0.5264), (-0.07451, -0.06181, 0.5171), (-0.07451, -0.06181, 0.8563), (0.09512, -0.06181, 0.7355), (0.09512, -0.06181, 0.481), (0.1375, -0.06181, 0.1329), (0.392, -0.06181, 0.333), (0.392, -0.06181, 0.121), (0.1375, -0.06181, -0.07917), (0.3072, -0.06181, -0.1152), (0.3072, -0.06181, -0.2848), (-0.2866, -0.06181, -0.1585), (-0.2866, -0.06181, 0.01116), (-0.03211, -0.06181, -0.04312), (-0.03211, -0.06181, 0.1265), (-0.2866, -0.06181, 0.1808), (-0.2866, -0.06181, 0.3504), (0.1375, -0.06181, 0.2601), (-0.1169, -0.06181, -0.2369), (-0.1169, -0.06181, -0.5762), (0.1375, -0.06181, -0.6305), (0.1375, -0.06181, -0.2912), (0.3072, -0.06181, -0.3273), (0.3072, -0.06181, -0.8361), (-0.2866, -0.06181, -0.7098), (-0.2866, -0.06181, -0.2009), (-0.2866, -0.06181, -0.7522), (0.3072, -0.06181, -0.8785), (0.3072, -0.06181, -1.048), (-0.2866, -0.06181, -0.9218), (-0.1169, -0.06181, -1.17), (0.392, -0.06181, -1.278), (0.392, -0.06181, -1.448), (-0.1169, -0.06181, -1.34), (-0.1169, -0.06181, -1.509), (-0.2866, -0.06181, -1.473), (-0.2866, -0.06181, -0.9642), (-0.1169, -0.06181, -1.0), (-0.1169, 0.05402, -1.247), (0.392, 0.05402, -1.139), (0.392, 0.05402, -0.9691), (-0.1169, 0.05402, -1.078), (-0.1169, 0.05402, -0.9081), (-0.2866, 0.05402, -0.9441), (-0.2866, 0.05402, -1.453), (-0.1169, 0.05402, -1.417), (0.1375, 0.05402, -0.4721), (0.1375, 0.05402, -0.8114), (0.3072, 0.05402, -0.7753), (0.3072, 0.05402, -0.2665), (-0.2866, 0.05402, -0.3928), (-0.2866, 0.05402, -0.9017), (-0.1169, 0.05402, -0.8657), (-0.1169, 0.05402, -0.5264), (-0.07451, 0.05402, -0.5171), (-0.07451, 0.05402, -0.8563), (0.09512, 0.05402, -0.7355), (0.09512, 0.05402, -0.481), (0.1375, 0.05402, -0.1329), (0.392, 0.05402, -0.333), (0.392, 0.05402, -0.121), (0.1375, 0.05402, 0.07917), (0.3072, 0.05402, 0.1152), (0.3072, 0.05402, 0.2848), (-0.2866, 0.05402, 0.1585), (-0.2866, 0.05402, -0.01116), (-0.03211, 0.05402, 0.04312), (-0.03211, 0.05402, -0.1265), (-0.2866, 0.05402, -0.1808), (-0.2866, 0.05402, -0.3504), (0.1375, 0.05402, -0.2601), (-0.1169, 0.05402, 0.2369), (-0.1169, 0.05402, 0.5762), (0.1375, 0.05402, 0.6305), (0.1375, 0.05402, 0.2912), (0.3072, 0.05402, 0.3273), (0.3072, 0.05402, 0.8361), (-0.2866, 0.05402, 0.7098), (-0.2866, 0.05402, 0.2009), (-0.2866, 0.05402, 0.7522), (0.3072, 0.05402, 0.8785), (0.3072, 0.05402, 1.048), (-0.2866, 0.05402, 0.9218), (-0.1169, 0.05402, 1.17), (0.392, 0.05402, 1.278), (0.392, 0.05402, 1.448), (-0.1169, 0.05402, 1.34), (-0.1169, 0.05402, 1.509), (-0.2866, 0.05402, 1.473), (-0.2866, 0.05402, 0.9642), (-0.1169, 0.05402, 1.0)], [], [(16, 18, 19, 17, 20, 22, 23, 21, 4, 6, 7, 5, 0, 2, 3, 1), (55, 62, 63, 54), (57, 42, 41, 58), (39, 46, 47, 38), (8, 10, 11, 9, 12, 14, 15, 13, 28, 30, 31, 29, 24, 26, 27, 25), (33, 34, 35, 32), (32, 35, 37, 36), (36, 37, 39, 38), (41, 42, 43, 40), (40, 43, 45, 44), (44, 45, 47, 46), (49, 50, 51, 48), (48, 51, 53, 52), (52, 53, 55, 54), (57, 58, 59, 56), (56, 59, 61, 60), (60, 61, 63, 62), (33, 50, 49, 34), (10, 8, 33, 32), (1, 3, 35, 34), (11, 10, 32, 36), (3, 2, 37, 35), (9, 11, 36, 38), (2, 0, 39, 37), (6, 4, 41, 40), (13, 15, 43, 42), (7, 6, 40, 44), (15, 14, 45, 43), (5, 7, 44, 46), (14, 12, 47, 45), (18, 16, 49, 48), (25, 27, 51, 50), (19, 18, 48, 52), (27, 26, 53, 51), (17, 19, 52, 54), (26, 24, 55, 53), (30, 28, 57, 56), (21, 23, 59, 58), (31, 30, 56, 60), (23, 22, 61, 59), (29, 31, 60, 62), (22, 20, 63, 61), (8, 25, 50, 33), (16, 1, 34, 49), (0, 5, 46, 39), (12, 9, 38, 47), (20, 17, 54, 63), (4, 21, 58, 41), (28, 13, 42, 57), (24, 29, 62, 55), (65, 67, 81, 80), (67, 66, 82, 81), (66, 64, 83, 82), (70, 68, 85, 84), (71, 70, 84, 86), (69, 71, 86, 87), (74, 72, 89, 88), (75, 74, 88, 90), (73, 75, 90, 91), (77, 79, 93, 92), (79, 78, 94, 93), (78, 76, 95, 94), (72, 65, 80, 89), (64, 69, 87, 83), (76, 73, 91, 95), (68, 77, 92, 85), (97, 112, 113, 99), (99, 113, 114, 98), (98, 114, 115, 96), (102, 116, 117, 100), (103, 118, 116, 102), (101, 119, 118, 103), (106, 120, 121, 104), (107, 122, 120, 106), (105, 123, 122, 107), (109, 124, 125, 111), (111, 125, 126, 110), (110, 126, 127, 108), (104, 121, 112, 97), (96, 115, 119, 101), (108, 127, 123, 105), (100, 117, 124, 109), (132, 134, 133), (132, 135, 134), (131, 135, 132), (130, 128, 131), (128, 135, 131), (130, 129, 128), (139, 143, 140), (143, 141, 140), (143, 142, 141), (139, 144, 143), (139, 147, 144), (147, 145, 144), (147, 146, 145), (139, 136, 147), (139, 137, 136), (139, 138, 137), (153, 155, 154), (153, 156, 155), (157, 159, 158), (157, 160, 159), (153, 151, 156), (151, 157, 156), (151, 160, 157), (153, 152, 151), (150, 148, 151), (148, 160, 151), (150, 149, 148), (166, 162, 167), (162, 168, 167), (162, 161, 168), (166, 163, 162), (166, 164, 163), (166, 165, 164), (171, 169, 172), (171, 170, 169), (177, 179, 178), (177, 180, 179), (176, 180, 177), (175, 173, 176), (173, 180, 176), (175, 174, 173), (185, 187, 186), (185, 188, 187), (184, 188, 185), (183, 181, 184), (181, 188, 184), (183, 182, 181), (192, 196, 193), (196, 194, 193), (196, 195, 194), (192, 197, 196), (192, 200, 197), (200, 198, 197), (200, 199, 198), (192, 189, 200), (192, 190, 189), (192, 191, 190), (206, 208, 207), (206, 209, 208), (210, 212, 211), (210, 213, 212), (206, 204, 209), (204, 210, 209), (204, 213, 210), (206, 205, 204), (203, 201, 204), (201, 213, 204), (203, 202, 201), (219, 215, 220), (215, 221, 220), (215, 214, 221), (219, 216, 215), (219, 217, 216), (219, 218, 217), (224, 222, 225), (224, 223, 222), (230, 232, 231), (230, 233, 232), (229, 233, 230), (228, 226, 229), (226, 233, 229), (228, 227, 226)])
me_cube.polygons.foreach_set('material_index', [0, 1, 1, 1, 0, 1, 1, 1, 1, 1, 1, 1, 1, 1, 1, 1, 1, 1, 0, 0, 0, 0, 0, 0, 0, 0, 0, 0, 0, 0, 0, 0, 0, 0, 0, 0, 0, 0, 0, 0, 0, 0, 0, 0, 0, 0, 0, 0, 0, 0, 1, 1, 1, 1, 1, 1, 1, 1, 1, 1, 1, 1, 1, 1, 1, 1, 1, 1, 1, 1, 1, 1, 1, 1, 1, 1, 1, 1, 1, 1, 1, 1, 1, 1, 1, 1, 1, 1, 1, 1, 1, 1, 1, 1, 1, 1, 1, 1, 1, 1, 1, 1, 1, 1, 1, 1, 1, 1, 1, 1, 1, 1, 1, 1, 1, 1, 1, 1, 1, 1, 1, 1, 1, 1, 1, 1, 1, 1, 1, 1, 1, 1, 1, 1, 1, 1, 1, 1, 1, 1, 1, 1, 1, 1, 1, 1, 1, 1, 1, 1, 1, 1, 1, 1, 1, 1, 1, 1, 1, 1, 1, 1, 1, 1])
_uv = me_cube.uv_layers.new(name='UVMap')
_uv.uv.foreach_set('vector', [0.02296, 0.8906, 0.02315, 0.8905, 0.02338, 0.8901, 0.02344, 0.8898, 0.02696, 0.8898, 0.02702, 0.8901, 0.02725, 0.8905, 0.02744, 0.8906, 0.02744, 0.8932, 0.02725, 0.8933, 0.02702, 0.8937, 0.02696, 0.8941, 0.02344, 0.8941, 0.02338, 0.8937, 0.02315, 0.8933, 0.02296, 0.8932, 0.02334, 0.8848, 0.02706, 0.8848, 0.02706, 0.8896, 0.02334, 0.8896, 0.02847, 0.8848, 0.03143, 0.8848, 0.03143, 0.8896, 0.02847, 0.8896, 0.02334, 0.8753, 0.02706, 0.8753, 0.02706, 0.8801, 0.02334, 0.8801, 0.02296, 0.8811, 0.02315, 0.881, 0.02338, 0.8806, 0.02344, 0.8803, 0.02696, 0.8803, 0.02702, 0.8806, 0.02725, 0.881, 0.02744, 0.8811, 0.02744, 0.8837, 0.02725, 0.8838, 0.02702, 0.8842, 0.02696, 0.8846, 0.02344, 0.8846, 0.02338, 0.8842, 0.02315, 0.8838, 0.02296, 0.8837, 0.01896, 0.8848, 0.01896, 0.8896, 0.01883, 0.8896, 0.01883, 0.8848, 0.01883, 0.8848, 0.01883, 0.8896, 0.01807, 0.8896, 0.01807, 0.8848, 0.02282, 0.8801, 0.02282, 0.8753, 0.02334, 0.8753, 0.02334, 0.8801, 0.03143, 0.8896, 0.03143, 0.8848, 0.03233, 0.8848, 0.03233, 0.8896, 0.02758, 0.8753, 0.02758, 0.8801, 0.02714, 0.8801, 0.02714, 0.8753, 0.02714, 0.8753, 0.02714, 0.8801, 0.02706, 0.8801, 0.02706, 0.8753, 0.02193, 0.8896, 0.02193, 0.8848, 0.02207, 0.8848, 0.02207, 0.8896, 0.02207, 0.8896, 0.02207, 0.8848, 0.02326, 0.8848, 0.02326, 0.8896, 0.02326, 0.8896, 0.02326, 0.8848, 0.02334, 0.8848, 0.02334, 0.8896, 0.02847, 0.8848, 0.02847, 0.8896, 0.02833, 0.8896, 0.02833, 0.8848, 0.02833, 0.8848, 0.02833, 0.8896, 0.02714, 0.8896, 0.02714, 0.8848, 0.02714, 0.8848, 0.02714, 0.8896, 0.02706, 0.8896, 0.02706, 0.8848, 0.01896, 0.8848, 0.02193, 0.8848, 0.02193, 0.8896, 0.01896, 0.8896, 0.0216, 0.8743, 0.02141, 0.8744, 0.02127, 0.8742, 0.02152, 0.8741, 0.02141, 0.8865, 0.0216, 0.8866, 0.02152, 0.8868, 0.02127, 0.8867, 0.02183, 0.8739, 0.0216, 0.8743, 0.02152, 0.8741, 0.02171, 0.8737, 0.0216, 0.8866, 0.02183, 0.887, 0.02171, 0.8871, 0.02152, 0.8868, 0.02189, 0.8735, 0.02183, 0.8739, 0.02171, 0.8737, 0.02179, 0.8733, 0.02183, 0.887, 0.02189, 0.8873, 0.02179, 0.8876, 0.02171, 0.8871, 0.0257, 0.8866, 0.02589, 0.8865, 0.02603, 0.8867, 0.02578, 0.8868, 0.02589, 0.8744, 0.0257, 0.8743, 0.02578, 0.8741, 0.02603, 0.8742, 0.02547, 0.887, 0.0257, 0.8866, 0.02578, 0.8868, 0.02559, 0.8871, 0.0257, 0.8743, 0.02547, 0.8739, 0.02559, 0.8737, 0.02578, 0.8741, 0.02541, 0.8873, 0.02547, 0.887, 0.02559, 0.8871, 0.02551, 0.8876, 0.02547, 0.8739, 0.02541, 0.8735, 0.02551, 0.8733, 0.02559, 0.8737, 0.0216, 0.8838, 0.02141, 0.8839, 0.02127, 0.8837, 0.02152, 0.8836, 0.02141, 0.877, 0.0216, 0.8771, 0.02152, 0.8773, 0.02127, 0.8772, 0.02183, 0.8834, 0.0216, 0.8838, 0.02152, 0.8836, 0.02171, 0.8832, 0.0216, 0.8771, 0.02183, 0.8775, 0.02171, 0.8776, 0.02152, 0.8773, 0.02189, 0.883, 0.02183, 0.8834, 0.02171, 0.8832, 0.02179, 0.8828, 0.02183, 0.8775, 0.02189, 0.8778, 0.02179, 0.8781, 0.02171, 0.8776, 0.0257, 0.8771, 0.02589, 0.877, 0.02603, 0.8772, 0.02578, 0.8773, 0.02589, 0.8839, 0.0257, 0.8838, 0.02578, 0.8836, 0.02603, 0.8837, 0.02547, 0.8775, 0.0257, 0.8771, 0.02578, 0.8773, 0.02559, 0.8776, 0.0257, 0.8838, 0.02547, 0.8834, 0.02559, 0.8832, 0.02578, 0.8836, 0.02541, 0.8778, 0.02547, 0.8775, 0.02559, 0.8776, 0.02551, 0.8781, 0.02547, 0.8834, 0.02541, 0.883, 0.02551, 0.8828, 0.02559, 0.8832, 0.02141, 0.8744, 0.02141, 0.877, 0.02127, 0.8772, 0.02127, 0.8742, 0.02141, 0.8839, 0.02141, 0.8865, 0.02127, 0.8867, 0.02127, 0.8837, 0.02189, 0.8873, 0.02541, 0.8873, 0.02551, 0.8876, 0.02179, 0.8876, 0.02541, 0.8735, 0.02189, 0.8735, 0.02179, 0.8733, 0.02551, 0.8733, 0.02541, 0.883, 0.02189, 0.883, 0.02179, 0.8828, 0.02551, 0.8828, 0.02589, 0.8865, 0.02589, 0.8839, 0.02603, 0.8837, 0.02603, 0.8867, 0.02589, 0.877, 0.02589, 0.8744, 0.02603, 0.8742, 0.02603, 0.8772, 0.02189, 0.8778, 0.02541, 0.8778, 0.02551, 0.8781, 0.02179, 0.8781, 0.07095, 0.9302, 0.07108, 0.9302, 0.07102, 0.9304, 0.07083, 0.9303, 0.07108, 0.9302, 0.07135, 0.9307, 0.07125, 0.9308, 0.07102, 0.9304, 0.07135, 0.9307, 0.0714, 0.9309, 0.07131, 0.9311, 0.07125, 0.9308, 0.07506, 0.9302, 0.07519, 0.9302, 0.07531, 0.9303, 0.07512, 0.9304, 0.07479, 0.9307, 0.07506, 0.9302, 0.07512, 0.9304, 0.07489, 0.9308, 0.07475, 0.9309, 0.07479, 0.9307, 0.07489, 0.9308, 0.07483, 0.9311, 0.07108, 0.9278, 0.07095, 0.9278, 0.07083, 0.9277, 0.07102, 0.9276, 0.07136, 0.9273, 0.07108, 0.9278, 0.07102, 0.9276, 0.07125, 0.9272, 0.0714, 0.9271, 0.07136, 0.9273, 0.07125, 0.9272, 0.07131, 0.9269, 0.07519, 0.9278, 0.07506, 0.9278, 0.07512, 0.9276, 0.07531, 0.9277, 0.07506, 0.9278, 0.07479, 0.9273, 0.07489, 0.9272, 0.07512, 0.9276, 0.07479, 0.9273, 0.07475, 0.9271, 0.07483, 0.9269, 0.07489, 0.9272, 0.07095, 0.9278, 0.07095, 0.9302, 0.07083, 0.9303, 0.07083, 0.9277, 0.0714, 0.9309, 0.07475, 0.9309, 0.07483, 0.9311, 0.07131, 0.9311, 0.07475, 0.9271, 0.0714, 0.9271, 0.07131, 0.9269, 0.07483, 0.9269, 0.07519, 0.9302, 0.07519, 0.9278, 0.07531, 0.9277, 0.07531, 0.9303, 0.07095, 0.9302, 0.07083, 0.9303, 0.07102, 0.9304, 0.07108, 0.9302, 0.07108, 0.9302, 0.07102, 0.9304, 0.07125, 0.9308, 0.07135, 0.9307, 0.07135, 0.9307, 0.07125, 0.9308, 0.07131, 0.9311, 0.0714, 0.9309, 0.07506, 0.9302, 0.07512, 0.9304, 0.07531, 0.9303, 0.07519, 0.9302, 0.07479, 0.9307, 0.07489, 0.9308, 0.07512, 0.9304, 0.07506, 0.9302, 0.07475, 0.9309, 0.07483, 0.9311, 0.07489, 0.9308, 0.07479, 0.9307, 0.07108, 0.9278, 0.07102, 0.9276, 0.07083, 0.9277, 0.07095, 0.9278, 0.07136, 0.9273, 0.07125, 0.9272, 0.07102, 0.9276, 0.07108, 0.9278, 0.0714, 0.9271, 0.07131, 0.9269, 0.07125, 0.9272, 0.07136, 0.9273, 0.07519, 0.9278, 0.07531, 0.9277, 0.07512, 0.9276, 0.07506, 0.9278, 0.07506, 0.9278, 0.07512, 0.9276, 0.07489, 0.9272, 0.07479, 0.9273, 0.07479, 0.9273, 0.07489, 0.9272, 0.07483, 0.9269, 0.07475, 0.9271, 0.07095, 0.9278, 0.07083, 0.9277, 0.07083, 0.9303, 0.07095, 0.9302, 0.0714, 0.9309, 0.07131, 0.9311, 0.07483, 0.9311, 0.07475, 0.9309, 0.07475, 0.9271, 0.07483, 0.9269, 0.07131, 0.9269, 0.0714, 0.9271, 0.07519, 0.9302, 0.07531, 0.9303, 0.07531, 0.9277, 0.07519, 0.9278, 0.07031, 0.877, 0.07031, 0.877, 0.07031, 0.877, 0.07031, 0.877, 0.07031, 0.877, 0.07031, 0.877, 0.07031, 0.877, 0.07031, 0.877, 0.07031, 0.877, 0.07031, 0.877, 0.07031, 0.877, 0.07031, 0.877, 0.07031, 0.877, 0.07031, 0.877, 0.07031, 0.877, 0.07031, 0.877, 0.07031, 0.877, 0.07031, 0.877, 0.07031, 0.877, 0.07031, 0.877, 0.07031, 0.877, 0.07031, 0.877, 0.07031, 0.877, 0.07031, 0.877, 0.07031, 0.877, 0.07031, 0.877, 0.07031, 0.877, 0.07031, 0.877, 0.07031, 0.877, 0.07031, 0.877, 0.07031, 0.877, 0.07031, 0.877, 0.07031, 0.877, 0.07031, 0.877, 0.07031, 0.877, 0.07031, 0.877, 0.07031, 0.877, 0.07031, 0.877, 0.07031, 0.877, 0.07031, 0.877, 0.07031, 0.877, 0.07031, 0.877, 0.07031, 0.877, 0.07031, 0.877, 0.07031, 0.877, 0.07031, 0.877, 0.07031, 0.877, 0.07031, 0.877, 0.07031, 0.877, 0.07031, 0.877, 0.07031, 0.877, 0.07031, 0.877, 0.07031, 0.877, 0.07031, 0.877, 0.07031, 0.877, 0.07031, 0.877, 0.07031, 0.877, 0.07031, 0.877, 0.07031, 0.877, 0.07031, 0.877, 0.07031, 0.877, 0.07031, 0.877, 0.07031, 0.877, 0.07031, 0.877, 0.07031, 0.877, 0.07031, 0.877, 0.07031, 0.877, 0.07031, 0.877, 0.07031, 0.877, 0.07031, 0.877, 0.07031, 0.877, 0.07031, 0.877, 0.07031, 0.877, 0.07031, 0.877, 0.07031, 0.877, 0.07031, 0.877, 0.07031, 0.877, 0.07031, 0.877, 0.07031, 0.877, 0.07031, 0.877, 0.07031, 0.877, 0.07031, 0.877, 0.07031, 0.877, 0.07031, 0.877, 0.07031, 0.877, 0.07031, 0.877, 0.07031, 0.877, 0.07031, 0.877, 0.07031, 0.877, 0.07031, 0.877, 0.07031, 0.877, 0.07031, 0.877, 0.07031, 0.877, 0.07031, 0.877, 0.07031, 0.877, 0.07031, 0.877, 0.07031, 0.877, 0.07031, 0.877, 0.07031, 0.877, 0.07031, 0.877, 0.07031, 0.877, 0.07031, 0.877, 0.07031, 0.877, 0.07031, 0.877, 0.07031, 0.877, 0.07031, 0.877, 0.07031, 0.877, 0.07031, 0.877, 0.07031, 0.877, 0.07031, 0.877, 0.07031, 0.877, 0.07031, 0.877, 0.07031, 0.877, 0.07031, 0.877, 0.07031, 0.877, 0.07031, 0.877, 0.07031, 0.877, 0.07031, 0.877, 0.07031, 0.877, 0.07031, 0.877, 0.07031, 0.877, 0.07031, 0.877, 0.07031, 0.877, 0.07031, 0.877, 0.07031, 0.877, 0.07031, 0.877, 0.07031, 0.877, 0.07031, 0.877, 0.07031, 0.877, 0.07031, 0.877, 0.07031, 0.877, 0.07031, 0.877, 0.07031, 0.877, 0.07031, 0.877, 0.07031, 0.877, 0.07031, 0.877, 0.07031, 0.877, 0.07031, 0.877, 0.07031, 0.877, 0.07031, 0.877, 0.07031, 0.877, 0.07031, 0.877, 0.07031, 0.877, 0.07031, 0.877, 0.07031, 0.877, 0.07031, 0.877, 0.07031, 0.877, 0.07031, 0.877, 0.07031, 0.877, 0.07031, 0.877, 0.07031, 0.877, 0.07031, 0.877, 0.07031, 0.877, 0.07031, 0.877, 0.07031, 0.877, 0.07031, 0.877, 0.07031, 0.877, 0.07031, 0.877, 0.07031, 0.877, 0.07031, 0.877, 0.07031, 0.877, 0.07031, 0.877, 0.07031, 0.877, 0.07031, 0.877, 0.07031, 0.877, 0.07031, 0.877, 0.07031, 0.877, 0.07031, 0.877, 0.07031, 0.877, 0.07031, 0.877, 0.07031, 0.877, 0.07031, 0.877, 0.07031, 0.877, 0.07031, 0.877, 0.07031, 0.877, 0.07031, 0.877, 0.07031, 0.877, 0.07031, 0.877, 0.07031, 0.877, 0.07031, 0.877, 0.07031, 0.877, 0.07031, 0.877, 0.07031, 0.877, 0.07031, 0.877, 0.07031, 0.877, 0.07031, 0.877, 0.07031, 0.877, 0.07031, 0.877, 0.07031, 0.877, 0.07031, 0.877, 0.07031, 0.877, 0.07031, 0.877, 0.07031, 0.877, 0.07031, 0.877, 0.07031, 0.877, 0.07031, 0.877, 0.07031, 0.877, 0.07031, 0.877, 0.07031, 0.877, 0.07031, 0.877, 0.07031, 0.877, 0.07031, 0.877, 0.07031, 0.877, 0.07031, 0.877, 0.07031, 0.877, 0.07031, 0.877, 0.07031, 0.877, 0.07031, 0.877, 0.07031, 0.877, 0.07031, 0.877, 0.07031, 0.877, 0.07031, 0.877, 0.07031, 0.877, 0.07031, 0.877, 0.07031, 0.877, 0.07031, 0.877, 0.07031, 0.877, 0.07031, 0.877, 0.07031, 0.877, 0.07031, 0.877, 0.07031, 0.877, 0.07031, 0.877, 0.07031, 0.877, 0.07031, 0.877, 0.07031, 0.877, 0.07031, 0.877, 0.07031, 0.877, 0.07031, 0.877, 0.07031, 0.877, 0.07031, 0.877, 0.07031, 0.877, 0.07031, 0.877, 0.07031, 0.877, 0.07031, 0.877, 0.07031, 0.877, 0.07031, 0.877, 0.07031, 0.877, 0.07031, 0.877, 0.07031, 0.877, 0.07031, 0.877, 0.07031, 0.877, 0.07031, 0.877, 0.07031, 0.877, 0.07031, 0.877, 0.07031, 0.877, 0.07031, 0.877])
me_cube.materials.append(mat_texture_atlas_01)
me_cube.materials.append(mat_texture_atlas_01_emissive)
me_cube.update()
me_cube_001 = bpy.data.meshes.new('Cube.001')
me_cube_001.from_pydata([(-1.0, -0.1812, -0.03615), (-0.9598, -0.05459, 0.03615), (-1.0, 0.1812, -0.03615), (-0.9598, 0.05459, 0.03615), (1.0, -0.1812, -0.03615), (0.9598, -0.05459, 0.03615), (1.0, 0.1812, -0.03615), (0.9598, 0.05459, 0.03615), (-1.0, -0.0948, 0.03615), (-1.0, 0.0948, 0.03615), (1.0, 0.0948, 0.03615), (1.0, -0.0948, 0.03615), (-0.9598, -0.03528, -0.009975), (-0.9598, 0.03528, -0.009975), (0.9598, 0.03528, -0.009975), (0.9598, -0.03528, -0.009975)], [], [(0, 8, 9, 2), (2, 9, 10, 6), (6, 10, 11, 4), (4, 11, 8, 0), (1, 5, 15, 12), (1, 3, 9, 8), (3, 7, 10, 9), (7, 5, 11, 10), (5, 1, 8, 11), (7, 3, 13, 14), (5, 7, 14, 15), (3, 1, 12, 13), (12, 15, 14, 13)])
me_cube_001.polygons.foreach_set('material_index', [0, 0, 0, 0, 0, 0, 0, 0, 0, 0, 0, 0, 1])
_uv = me_cube_001.uv_layers.new(name='UVMap')
_uv.uv.foreach_set('vector', [0.0346, 0.8893, 0.02908, 0.8893, 0.02908, 0.8838, 0.0346, 0.8838, 0.0346, 0.8838, 0.02908, 0.8838, 0.02908, 0.8782, 0.0346, 0.8782, 0.0346, 0.8782, 0.02908, 0.8782, 0.02908, 0.8727, 0.0346, 0.8727, 0.0346, 0.8727, 0.02908, 0.8727, 0.02908, 0.8672, 0.0346, 0.8672, 0.0335, 0.835, 0.01551, 0.835, 0.01551, 0.835, 0.0335, 0.835, 0.0366, 0.88, 0.0366, 0.8692, 0.03698, 0.8652, 0.03698, 0.884, 0.0366, 0.8692, 0.01861, 0.8692, 0.01824, 0.8652, 0.03698, 0.8652, 0.01861, 0.8692, 0.01861, 0.88, 0.01824, 0.884, 0.01824, 0.8652, 0.01861, 0.88, 0.0366, 0.88, 0.03698, 0.884, 0.01824, 0.884, 0.01551, 0.8242, 0.0335, 0.8242, 0.0335, 0.8242, 0.01551, 0.8242, 0.01551, 0.835, 0.01551, 0.8242, 0.01551, 0.8242, 0.01551, 0.835, 0.0335, 0.8242, 0.0335, 0.835, 0.0335, 0.835, 0.0335, 0.8242, 0.07588, 0.9349, 0.06615, 0.9349, 0.06615, 0.929, 0.07588, 0.929])
me_cube_001.materials.append(mat_texture_atlas_01)
me_cube_001.materials.append(mat_texture_atlas_01_emissive)
me_cube_001.update()

# ---- curves / text
txt_text_001 = bpy.data.curves.new('Text.001', 'FONT')
txt_text_001.dimensions = '2D'
txt_text_001.body = 'TICKET'
txt_text_001.align_x = 'CENTER'
txt_text_001.align_y = 'CENTER'

# ---- objects
ob_cube_002 = bpy.data.objects.new('Cube.002', me_cube_005)
ob_sphere_001 = bpy.data.objects.new('Sphere.001', me_sphere_001)
ob_text_002 = bpy.data.objects.new('Text.002', me_text)
ob_text_003 = bpy.data.objects.new('Text.003', me_text_001)
ob_origin_claimpad = bpy.data.objects.new('origin.claimpad', None)
ob_claimpad = bpy.data.objects.new('claimpad', me_cube_006)
ob_claimpad_001 = bpy.data.objects.new('claimpad.001', me_cube_004)
ob_sphere = bpy.data.objects.new('Sphere', me_sphere)
ob_origin_logo = bpy.data.objects.new('origin.logo', None)
ob_cube_001 = bpy.data.objects.new('Cube.001', me_cube_002)
ob_cylinder_001 = bpy.data.objects.new('Cylinder.001', me_cylinder_001)
ob_icosphere_001 = bpy.data.objects.new('Icosphere.001', me_icosphere_007)
ob_plane = bpy.data.objects.new('Plane', me_plane)
ob_text = bpy.data.objects.new('Text', me_text_002)
ob_origin_ticket = bpy.data.objects.new('origin.ticket', None)
ob_cube = bpy.data.objects.new('Cube', me_cube)
ob_camera = bpy.data.objects.new('Camera', cam_camera)
ob_scene = bpy.data.objects.new('scene', None)
ob_text_001 = bpy.data.objects.new('Text.001', txt_text_001)
ob_scale_person = bpy.data.objects.new('scale-person', None)
ob_origin_lightbar = bpy.data.objects.new('origin.lightbar', None)
ob_cube_003 = bpy.data.objects.new('Cube.003', me_cube_001)

# ---- transforms, parenting, visibility, modifiers, constraints
ob_cube_002.location = (0.0, 0.0, 1.237)
ob_cube_002.rotation_euler = (0.8054, -0.0, 0.0)
ob_cube_002.scale = (0.7464, 0.7464, 0.7464)
_m = ob_cube_002.modifiers.new('Hops_Mirror', 'MIRROR')
_m.use_bisect_axis = (True, False, False)
_m.use_clip = True
ob_sphere_001.location = (0.3635, -0.01809, 0.0)
ob_sphere_001.rotation_euler = (1.571, 0.0, 0.0)
ob_sphere_001.scale = (0.1725, 0.1301, 0.1725)
_m = ob_sphere_001.modifiers.new('Hops_Mirror', 'MIRROR')
_m.use_bisect_axis = (True, False, False)
_m.use_clip = True
ob_text_002.location = (-0.0007182, -0.2286, 0.0)
ob_text_002.rotation_euler = (1.571, 0.0, 0.0)
ob_text_002.scale = (0.1805, 0.1805, 0.1805)
ob_text_003.location = (0.3624, -0.1906, -6.424e-05)
ob_text_003.rotation_euler = (1.571, 0.0, 0.0)
ob_text_003.scale = (0.08786, 0.08786, 0.08786)
ob_origin_claimpad.location = (0.0, 0.0, 0.0)
ob_claimpad.parent = ob_origin_claimpad
ob_claimpad.location = (0.743, -0.02093, -0.0008139)
ob_claimpad.rotation_euler = (-0.0, 1.571, 0.0)
ob_claimpad.scale = (0.6278, 0.6278, 0.6278)
_m = ob_claimpad.modifiers.new('Hops_Mirror', 'MIRROR')
_m.use_axis = (True, False, True)
_m.use_bisect_axis = (True, False, True)
_m.use_clip = True
ob_claimpad_001.parent = ob_origin_claimpad
ob_claimpad_001.location = (-0.2387, 0.0, 0.0)
_m = ob_claimpad_001.modifiers.new('Hops_Mirror', 'MIRROR')
_m.use_axis = (True, False, True)
_m.use_bisect_axis = (True, False, True)
_m.use_clip = True
ob_sphere.location = (0.743, -0.02911, 0.0008139)
ob_sphere.rotation_euler = (1.571, 1.571, 0.0)
ob_sphere.scale = (0.1561, 0.1695, 0.1561)
_m = ob_sphere.modifiers.new('Hops_Mirror', 'MIRROR')
_m.use_bisect_axis = (True, False, False)
_m.use_clip = True
ob_origin_logo.location = (0.0, 0.0, 0.0)
ob_cube_001.parent = ob_origin_logo
ob_cube_001.location = (0.0, 0.175, 3.0)
ob_cylinder_001.parent = ob_origin_logo
ob_cylinder_001.location = (0.0, 0.3094, 3.476)
ob_cylinder_001.rotation_euler = (1.571, 0.0, 0.0)
ob_cylinder_001.scale = (1.228, 1.228, 0.09847)
_m = ob_cylinder_001.modifiers.new('Mirror', 'MIRROR')
_m.use_axis = (False, False, True)
_m.mirror_object = ob_cube_001
ob_icosphere_001.parent = ob_origin_logo
ob_icosphere_001.location = (-1.045, 0.1609, 3.494)
_m = ob_icosphere_001.modifiers.new('Mirror', 'MIRROR')
_m.use_axis = (True, False, True)
_m.mirror_object = ob_cube_001
ob_plane.parent = ob_origin_logo
ob_plane.location = (0.0, 0.0, 3.656)
ob_plane.rotation_euler = (1.571, 0.0, 0.0)
ob_plane.scale = (2.235, 0.05102, 1.0)
_m = ob_plane.modifiers.new('Mirror', 'MIRROR')
_m.use_axis = (False, False, True)
_m.mirror_object = ob_cube_001
ob_text.parent = ob_origin_logo
ob_text.location = (0.0, 1.15e-09, 2.935)
ob_text.rotation_euler = (1.571, 0.0, 0.0)
ob_origin_ticket.location = (0.0, 0.0, 0.0)
ob_origin_ticket.empty_display_size = 8.0
ob_cube.parent = ob_origin_ticket
ob_cube.location = (0.0, 0.0, 1.615)
ob_cube.rotation_euler = (0.0, 1.571, 0.0)
ob_cube.scale = (0.4283, 0.4283, 0.4283)
ob_camera.location = (0.0, -2.62, 1.81)
ob_camera.rotation_euler = (1.487, 6.33e-07, 0.0)
ob_scene.location = (0.0, 0.0, 0.0)
ob_scene.hide_select = True
ob_scene.instance_type = 'COLLECTION'
ob_text_001.location = (7.467, 0.0, 0.0)
ob_scale_person.location = (0.0, 0.2475, 0.0)
ob_scale_person.instance_type = 'COLLECTION'
ob_origin_lightbar.location = (0.0, 0.0, 0.0)
ob_cube_003.parent = ob_origin_lightbar
ob_cube_003.location = (0.0, 0.0, 0.0)
ob_scene.instance_collection = col_scene
ob_scale_person.instance_collection = col_scale_person

# ---- collection membership
scene.collection.objects.link(ob_cube_002)
scene.collection.objects.link(ob_sphere_001)
scene.collection.objects.link(ob_text_002)
scene.collection.objects.link(ob_text_003)
col_export_claimpad.objects.link(ob_origin_claimpad)
col_export_claimpad.objects.link(ob_claimpad)
col_export_claimpad.objects.link(ob_claimpad_001)
col_export_claimpad.objects.link(ob_sphere)
col_export_logo_sign.objects.link(ob_origin_logo)
col_export_logo_sign.objects.link(ob_cube_001)
col_export_logo_sign.objects.link(ob_cylinder_001)
col_export_logo_sign.objects.link(ob_icosphere_001)
col_export_logo_sign.objects.link(ob_plane)
col_export_logo_sign.objects.link(ob_text)
col_export_ticket.objects.link(ob_origin_ticket)
col_export_ticket.objects.link(ob_cube)
col_export_ticket.objects.link(ob_camera)
col_reference.objects.link(ob_scene)
col_reference.objects.link(ob_text_001)
col_reference.objects.link(ob_scale_person)
col_export_sign_lightbar.objects.link(ob_origin_lightbar)
col_export_sign_lightbar.objects.link(ob_cube_003)
def _layer_coll(name, lc=None):
    lc = lc or bpy.context.view_layer.layer_collection
    for c in lc.children:
        if c.name == name: return c
        r = _layer_coll(name, c)
        if r: return r
_layer_coll('_export.claimpad').exclude = True
_layer_coll('_export.logo.sign').exclude = True
_layer_coll('_export.ticket').exclude = True
_layer_coll('reference').exclude = True
_layer_coll('images').exclude = True

# ---- scene / render settings (as saved in the file)
scene.camera = ob_camera
scene.frame_start = 1; scene.frame_end = 300; scene.frame_set(0)
scene.render.engine = 'BLENDER_EEVEE_NEXT'
scene.render.resolution_x = 1024
scene.render.resolution_y = 1024
scene.render.fps = 60
scene.render.dither_intensity = 0.0
scene.render.film_transparent = True
scene.cycles.feature_set = 'EXPERIMENTAL'
scene.cycles.use_denoising = False
scene.cycles.sampling_pattern = 'TABULATED_SOBOL'
scene.cycles.use_light_tree = False
scene.cycles.bake_type = 'ENVIRONMENT'
scene.eevee.use_volumetric_shadows = True
scene.eevee.use_gtao = True
scene.eevee.ray_tracing_options.trace_max_roughness = 0.0
scene.view_settings.look = 'Medium High Contrast'
scene.view_settings.view_transform = 'Filmic'
bpy.context.view_layer.update()

# ---- added for rendering (the .blend has no usable light): sun
light_auto_sun = bpy.data.lights.new('AutoSun', 'SUN')
light_auto_sun.energy = 3.0
light_auto_sun.angle = 0.0523599
ob_auto_sun = bpy.data.objects.new('AutoSun', light_auto_sun)
scene.collection.objects.link(ob_auto_sun)
ob_auto_sun.rotation_euler = (0.872665, 0.174533, 0.523599)
bpy.context.view_layer.update()
